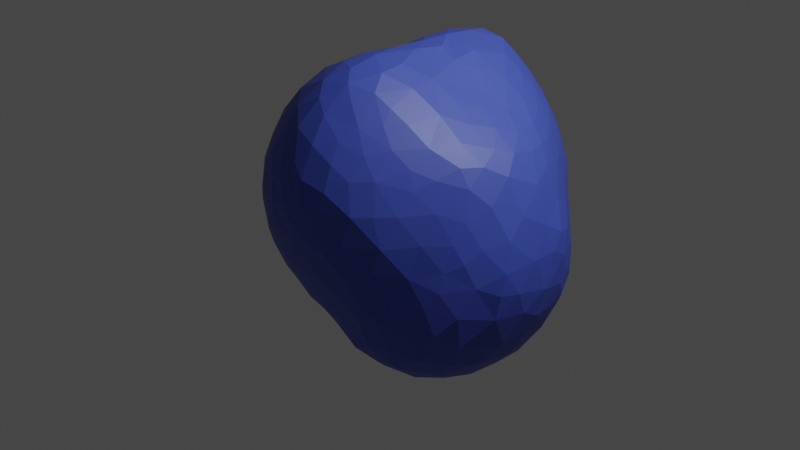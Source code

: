 # Source: scene_00.blend  (saved by Blender 2.93.21; exported with 4.5.12 LTS)
import bpy
from mathutils import Matrix  # noqa: F401  (used for matrix-valued properties, if any)

bpy.ops.wm.read_factory_settings(use_empty=True)
scene = bpy.context.scene
scene.name = 'Scene'

# ---- collections
col_collection = bpy.data.collections.new('Collection'); scene.collection.children.link(col_collection)

# ---- materials (node trees are filled in below, after node groups)
mat_my_material = bpy.data.materials.new('my_material')
mat_my_material.diffuse_color = (0.8, 0.4774, 0.007659, 1.0)

# ---- material node trees
mat_my_material.use_nodes = True; mat_my_material.node_tree.nodes.clear()
_N = mat_my_material.node_tree.nodes; _L = mat_my_material.node_tree.links
n0 = _N.new('ShaderNodeOutputMaterial'); n0.name = 'Material Output'; n0.location = (426, 299)
n1 = _N.new('ShaderNodeBsdfPrincipled'); n1.name = 'Principled BSDF'; n1.location = (50, 310)
n1.distribution = 'GGX'
n1.subsurface_method = 'BURLEY'
n1.inputs[3].default_value = 1.45
n1.inputs[27].default_value = (0.0, 0.0, 0.0, 1.0)
n1.inputs[28].default_value = 1.0
n2 = _N.new('ShaderNodeRGB'); n2.name = 'RGB'; n2.location = (-318, 225)
n2.outputs[0].default_value = (0.05435, 0.08897, 0.5, 1.0)
_L.new(n1.outputs[0], n0.inputs[0])
_L.new(n2.outputs[0], n1.inputs[0])
n0.is_active_output = True

# ---- world
world_world = bpy.data.worlds.new('World'); scene.world = world_world
world_world.use_nodes = True; world_world.node_tree.nodes.clear()
_N = world_world.node_tree.nodes; _L = world_world.node_tree.links
n0 = _N.new('ShaderNodeOutputWorld'); n0.name = 'World Output'; n0.location = (300, 300)
n1 = _N.new('ShaderNodeBackground'); n1.name = 'Background'; n1.location = (10, 300)
n1.inputs[0].default_value = (0.05088, 0.05088, 0.05088, 1.0)
_L.new(n1.outputs[0], n0.inputs[0])
n0.is_active_output = True
world_world.color = (0.05088, 0.05088, 0.05088)
world_world.use_sun_shadow = False
world_world.sun_shadow_jitter_overblur = 0.0

# ---- cameras
cam_camera = bpy.data.cameras.new('Camera')
cam_camera.clip_end = 100.0
cam_camera.ortho_scale = 7.314

# ---- lights
light_light = bpy.data.lights.new('Light', 'POINT')
light_light.transmission_factor = 0.0
light_light.energy = 1000.0
light_light.shadow_soft_size = 0.1
light_light.shadow_maximum_resolution = 0.006
light_light.use_absolute_resolution = True

# ---- meshes
me_icosphere = bpy.data.meshes.new('Icosphere')
me_icosphere.from_pydata([(1.186, -0.959, 0.995), (-0.1611, 1.499, 0.8847), (-0.153, 0.9481, -0.5918), (0.0559, 1.168, -0.4473), (0.4827, 1.458, 0.1661), (0.08035, -0.2344, -1.163), (0.9157, 1.301, -0.09793), (0.8223, 0.2062, -1.306), (-0.466, 0.7011, 1.533), (0.74, 1.495, 0.5203), (0.4179, 1.372, -0.07335), (0.02465, 0.7348, -0.902), (0.9307, 1.111, 1.205), (1.129, -0.7078, 1.307), (-0.2002, -1.469, 0.4107), (1.701, 0.5926, -0.1202), (0.7709, -0.8262, 1.605), (1.461, 0.2718, 1.111), (-0.8534, -0.392, 0.4539), (-0.1447, -1.419, 1.152), (0.1434, -1.57, 0.9393), (1.123, 1.076, 0.9446), (1.361, 0.9119, 0.5883), (0.9438, 1.363, 0.7284), (1.063, 0.04151, 1.463), (-0.06958, 1.472, 1.118), (1.376, -0.9976, -0.06616), (0.05466, 0.517, -1.049), (0.3156, 0.4269, -1.206), (0.2433, -1.202, -0.4521), (0.7334, 1.061, -0.8368), (1.023, -1.269, 0.7955), (-0.3649, 0.7256, -0.6332), (-0.04055, -1.327, -0.1151), (-0.7684, -0.7567, -0.154), (-0.7898, -0.8515, 0.02465), (1.039, -1.105, -0.6086), (0.7917, -1.337, 1.078), (-0.6567, -1.065, 0.00142), (1.458, 0.8636, 0.3209), (1.575, 0.7995, -0.2885), (-0.1448, 1.326, -0.07268), (-0.681, 0.4117, 1.281), (0.4037, -1.541, 1.036), (0.9846, 1.325, 0.1088), (1.631, 0.7052, 0.07179), (0.6358, -1.498, 0.355), (1.118, 0.2867, 1.417), (0.1212, -1.114, -0.5454), (0.4757, 1.147, -0.6111), (-0.608, -1.198, 0.3401), (-0.03195, 0.3881, -1.071), (-0.8418, 0.7035, 0.3326), (-0.2581, -1.256, -0.157), (-0.4235, 1.052, -0.3425), (-0.7678, 0.8474, 0.8964), (0.5642, -1.156, -0.6017), (0.4245, 1.236, -0.3857), (0.2519, -1.573, 0.5793), (1.769, -0.07961, 0.4527), (-0.5622, -0.5709, -0.5915), (0.6171, 1.35, -0.101), (-0.8881, 0.1637, 0.4201), (0.8705, -1.302, -0.1358), (-0.8204, -0.2367, 0.8154), (0.5282, -1.306, -0.2161), (-0.5037, -0.7547, 1.472), (0.9263, 1.253, -0.2956), (1.133, -0.8233, -0.923), (0.3089, -1.487, 0.2444), (-0.6601, 0.3171, -0.6553), (1.753, -0.3098, 0.4867), (0.1594, 0.1945, -1.204), (-0.4925, -1.266, 0.1535), (-0.8007, -0.9339, 0.4121), (1.349, 1.039, -0.255), (-0.7833, 0.3945, -0.4434), (0.2409, -1.179, 1.651), (1.656, -0.5928, -0.3678), (0.2386, 0.5017, -1.146), (0.9532, -0.9798, 1.313), (-0.7413, -0.64, 1.133), (-0.249, 0.6592, -0.763), (-0.01475, 1.505, 0.3877), (0.2178, 1.589, 0.7972), (0.3163, 0.2931, -1.239), (-0.4865, 1.14, -0.1408), (-0.6826, -1.075, 0.7418), (0.6211, -1.231, -0.4108), (0.331, 1.088, -0.6928), (-0.406, -1.076, 1.348), (0.5482, 1.549, 0.5588), (1.007, -1.238, -0.2608), (1.845, 0.1019, -0.09293), (-0.6327, 1.014, -0.1375), (-0.8496, -0.5948, 0.5689), (-0.8873, -0.4468, 0.2644), (-0.5383, 0.704, -0.5173), (-0.8055, -0.2776, -0.4999), (-0.6678, -0.7863, -0.3019), (-0.8379, -0.7576, 0.5311), (-0.002306, -1.372, 1.358), (0.3428, -0.3625, 1.912), (0.8082, -0.9463, 1.488), (0.2435, -0.4367, -1.183), (-0.558, -1.063, 1.132), (-0.31, -0.4429, -0.8715), (-0.8006, 0.6523, -0.1626), (-0.6865, 1.081, 0.4231), (-0.3569, -0.8895, 1.531), (-0.6246, 0.004016, 1.315), (-0.2786, 1.356, 1.113), (0.006184, 1.554, 0.6233), (-0.9001, 0.4513, -0.08728), (0.3018, 1.435, 0.08928), (1.412, -0.8332, -0.5955), (1.053, 0.5799, 1.435), (1.475, -0.8571, 0.2784), (0.8352, 0.8946, -0.9899), (1.768, 0.3818, 0.3765), (-0.2804, 0.04721, 1.642), (-0.6784, -1.014, 0.923), (-0.7873, 0.1235, 0.9027), (0.5854, 1.211, -0.4881), (-0.7061, -1.08, 0.1776), (1.272, 1.107, 0.152), (1.752, 0.3073, -0.3902), (1.459, -0.5401, 0.9744), (0.03313, -0.5151, -1.041), (1.423, 0.951, 0.1401), (0.4183, 1.578, 0.6874), (-0.3941, 1.322, 0.1969), (1.587, -0.7134, 0.3474), (1.345, 1.053, -0.005342), (1.583, -0.7831, -0.1688), (1.131, 0.8603, -0.9125), (1.407, 0.4627, 1.114), (1.029, -1.319, 0.2661), (0.6763, -0.3088, -1.294), (-0.7426, 1.013, 0.2648), (-0.01083, 0.8197, 1.807), (0.688, -1.343, -0.1076), (0.9513, -0.1845, 1.543), (-0.05695, 0.05762, 1.779), (0.9213, 0.7289, 1.501), (1.549, 0.6812, -0.5809), (0.6418, -1.487, 0.9645), (1.108, -1.262, 0.5133), (1.457, 0.02581, 1.157), (0.2773, 1.565, 0.9883), (-0.548, 1.104, 1.092), (-0.5546, -0.7388, -0.4605), (0.3533, 0.6333, -1.131), (1.819, 0.2284, 0.2445), (0.8142, -1.177, 1.273), (0.159, -1.023, -0.6904), (1.467, 0.6247, 0.851), (-0.05614, -1.517, 0.9908), (1.439, -0.9301, -0.3503), (1.641, -0.5077, -0.5467), (1.424, -0.7008, -0.7703), (0.8658, -0.8415, -1.02), (0.6011, 0.8663, -1.041), (0.2907, -1.515, 1.158), (-0.1222, -0.3888, -1.008), (0.3658, -0.6903, -1.1), (0.0005015, 1.027, -0.6077), (1.198, 0.9827, -0.7034), (1.831, -0.2464, -0.01308), (0.08224, -0.8717, -0.8106), (1.44, -0.07719, -1.009), (0.7723, -0.9864, -0.9155), (1.614, 0.1345, -0.7734), (1.219, 1.072, -0.5176), (0.7928, 1.15, -0.6548), (1.16, -0.5042, -1.123), (1.375, 0.4222, -1.001), (1.128, 0.7193, 1.301), (0.3354, -1.112, -0.642), (-0.3803, -0.8026, -0.5492), (0.4636, -1.533, 0.4119), (0.0836, -0.7547, 1.851), (1.263, -0.8068, -0.831), (1.669, -0.6457, 0.1208), (0.5283, -0.9041, -0.9779), (1.711, 0.2164, -0.5479), (0.6223, -1.386, 1.195), (1.812, -0.143, -0.2597), (1.783, 0.4029, -0.179), (-0.825, 0.7027, 0.6445), (1.113, -0.9177, 1.166), (-0.1781, -0.3159, 1.734), (1.788, -0.4445, 0.01836), (-0.2341, -0.1172, 1.67), (0.5948, -1.274, 1.371), (-0.4407, -1.303, 0.9189), (-0.37, 1.408, 0.5872), (0.364, 0.862, -0.9662), (0.4706, 1.528, 1.026), (-0.3652, -0.2764, 1.613), (1.262, 0.8782, -0.7537), (0.634, 1.477, 0.9944), (1.239, 1.015, 0.7676), (1.437, -0.342, 1.121), (-0.5992, -1.04, -0.165), (1.71, -0.009866, -0.6152), (-0.9208, -0.3204, -0.09064), (0.6175, 1.496, 0.3401), (-0.006272, -0.7114, -0.9003), (-0.5811, 1.208, 0.6868), (1.378, -0.1448, 1.217), (-0.6032, 0.1949, -0.7485), (-0.5382, 0.8927, -0.3783), (-0.8013, 0.6714, 0.9177), (-0.3618, -0.7069, 1.608), (1.24, 1.079, 0.609), (1.23, -0.4263, 1.311), (-0.2841, -1.346, 0.07114), (-0.04719, 1.338, 1.385), (0.9347, -1.328, 0.07152), (-0.1703, -1.178, -0.3314), (-0.079, 0.4548, 1.795), (0.7168, 1.288, -0.2556), (1.24, -0.003423, 1.341), (0.1178, -1.464, 0.1968), (1.761, 0.1534, 0.5163), (1.07, -0.2841, -1.239), (0.1695, -1.392, -0.01405), (1.752, -0.4652, -0.2323), (0.3896, -0.1597, 1.906), (0.2948, -0.5669, 1.92), (0.2829, 1.281, -0.2747), (-0.1879, 1.505, 0.6535), (0.8296, -0.03514, 1.625), (-0.6584, -1.132, 0.5542), (-0.09663, -1.394, 0.06626), (-0.2083, 1.137, 1.498), (0.1952, 1.148, -0.5512), (0.7793, -1.415, 0.1658), (-0.2699, -0.9535, -0.5217), (0.5849, 0.4131, 1.82), (-0.1568, 1.107, -0.459), (-0.8015, 0.907, 0.4204), (-0.8608, 0.3907, 0.3151), (-0.3148, 0.9202, -0.509), (-0.8934, 0.5822, 0.02381), (0.4638, 0.9328, 1.8), (-0.01471, -1.515, 0.423), (-0.7297, 0.7687, -0.2688), (-0.9444, 0.2782, -0.1664), (-0.03995, 1.273, -0.2337), (-0.7834, 0.4524, 1.031), (0.1998, 1.561, 0.5314), (-0.4837, 1.031, 1.296), (-0.6964, 0.551, -0.4749), (-0.8734, 0.2402, -0.4158), (-0.5267, 1.215, 0.9234), (0.5856, 1.028, 1.633), (1.702, 0.5459, 0.3304), (-0.1096, 1.425, 0.177), (0.4045, -0.9877, 1.78), (-0.6577, -0.7203, 1.278), (-0.3466, 1.408, 0.8133), (-0.7756, -0.6327, -0.2812), (0.7462, 1.084, 1.439), (-0.8757, -0.3432, -0.3366), (-0.9338, 0.3055, 0.0963), (1.347, -0.5471, 1.144), (-0.9037, -0.1954, -0.3809), (-0.8967, -0.1287, 0.4021), (-0.8463, 0.4179, 0.5094), (-0.6963, -0.5509, -0.4749), (-0.3186, 1.192, -0.239), (0.5217, -1.056, 1.661), (0.02717, 1.198, 1.595), (0.7931, -1.254, -0.3459), (-0.2425, -1.44, 0.9569), (0.448, -1.202, -0.4787), (0.8094, -1.144, -0.6603), (-0.8492, -0.2421, 0.6351), (-0.347, -1.138, -0.278), (1.263, -0.6677, -0.9744), (-0.7845, -0.8948, 0.7006), (-0.0004213, -1.013, -0.6323), (0.5482, -1.554, 0.5896), (0.5534, -1.094, -0.798), (0.2878, -0.8585, 1.856), (1.599, -0.09469, -0.8312), (1.62, 0.3634, -0.709), (1.263, -0.9459, -0.6876), (-0.8618, -0.6186, 0.3728), (0.9266, 1.197, -0.5035), (0.1776, 1.302, 1.525), (-0.5127, -1.203, -0.01926), (-0.7374, 0.7856, 1.068), (1.469, 0.2033, -0.982), (1.367, 0.6908, -0.8727), (1.326, -0.3069, -1.088), (0.04241, -0.4634, 1.864), (0.178, 1.495, 0.2824), (1.714, -0.1102, 0.6672), (-0.8978, -0.57, 0.0791), (-0.8752, -0.5107, -0.09017), (-0.3454, -1.374, 0.2576), (0.4663, 1.039, -0.845), (-0.8324, -0.5745, 0.767), (0.1945, 0.7712, -0.9894), (0.1433, 0.9604, -0.7796), (0.1239, 0.37, -1.162), (-0.5403, -1.248, 0.764), (1.122, 0.5895, -1.112), (-0.8499, 0.4956, -0.2472), (-0.9652, -0.07226, 0.197), (0.8095, 1.398, 0.1318), (-0.14, 0.5998, -0.9043), (-0.1525, 0.802, -0.7309), (-0.8194, -0.00188, 0.724), (0.1299, 1.385, -0.02231), (-0.7688, 0.8324, -0.08631), (-0.9347, -0.288, 0.1567), (-0.3948, 0.4716, -0.8122), (-0.7719, 0.9152, 0.6995), (-0.5654, 0.4622, -0.687), (-0.8418, 0.2018, 0.6054), (-0.6399, 1.112, 0.1034), (-0.7217, 0.3802, -0.5756), (-0.8171, 0.3069, 0.7589), (-0.4509, 0.2174, -0.8728), (-0.7554, 0.1723, -0.6243), (-0.811, 0.8532, 0.1229), (-0.4802, 1.293, 0.3657), (0.1239, 1.49, 1.181), (-0.5956, -0.04879, -0.7964), (0.3516, 1.497, 1.179), (0.0002274, 1.546, 0.9411), (0.9592, -0.6968, -1.124), (0.6308, -0.7807, -1.115), (-0.6863, -0.2899, -0.6595), (0.2958, -0.959, -0.8699), (0.4075, -1.581, 0.8154), (0.1596, -0.7369, -0.9964), (0.1949, 0.019, -1.246), (-0.4476, -0.3034, -0.8521), (-0.5653, -0.4622, -0.687), (0.487, -0.1768, -1.318), (0.8621, -0.4389, -1.26), (0.7738, -0.02805, -1.336), (1.352, -0.8316, 0.8023), (-0.4293, -0.5905, -0.7076), (0.5088, 0.2161, -1.316), (1.004, 0.1146, -1.286), (0.8621, 0.4389, -1.26), (-0.1723, -0.5824, -0.891), (0.3061, 0.322, 1.928), (1.127, 1.246, 0.2763), (0.179, -1.378, 1.417), (1.274, -0.7659, 1.069), (-0.6993, -0.8633, 1.096), (1.322, 0.2157, 1.264), (-0.3044, -0.4757, 1.68), (1.472, 0.7126, 0.6795), (1.649, -0.5582, 0.4629), (1.558, -0.1546, 1.011), (-0.8738, 0.003327, 0.5086), (1.791, 0.07218, -0.386), (0.2712, 0.859, 1.868), (1.334, 0.6429, 1.084), (1.515, -0.6364, 0.7087), (-0.8186, -0.4159, 0.8936), (0.324, 0.6202, 1.909), (0.8902, 0.5281, 1.583), (1.826, -0.04819, 0.2415), (-0.7485, -0.1558, 1.047), (-0.6515, -0.5153, 1.347), (0.1903, -1.587, 0.7381), (1.796, 0.4128, 0.1256), (0.2242, 1.415, 1.368), (-0.7129, 0.1686, 1.151), (0.2272, -0.23, 1.912), (-0.2399, 1.288, 1.281), (1.264, -1.089, 0.2302), (0.006932, -1.238, 1.537), (0.6715, 1.52, 0.7417), (0.1288, -1.037, 1.752), (1.484, 0.921, -0.06714), (0.6737, 0.741, 1.725), (-0.6829, 1.002, 0.9382), (-0.4149, -0.08093, 1.559), (0.381, -1.246, 1.551), (1.394, 0.8961, -0.595), (0.3678, 1.545, 0.4443), (-0.2147, -1.23, 1.381), (0.6479, 1.357, 1.21), (-0.4274, 0.8769, 1.507), (1.553, 0.7053, 0.4396), (0.7114, -0.2493, 1.721), (1.108, 1.201, -0.2913), (0.8431, 1.359, 0.9547), (-0.6064, -0.1986, 1.368), (-0.2098, -1.025, 1.591), (-0.5661, -0.9167, 1.294), (0.07461, 0.2505, 1.87), (0.6125, 0.1135, 1.789), (1.11, 1.237, 0.6246), (0.8093, -1.47, 0.5005), (-0.4546, 0.2429, 1.551), (-0.7319, -0.4101, 1.19), (0.7916, 0.8251, 1.583), (0.9212, -0.7716, 1.485), (-0.8307, 0.5232, 0.7534), (1.63, 0.4709, 0.6299), (1.143, 1.209, -0.001599), (1.317, 0.841, 0.8775), (-0.6768, 0.6821, 1.258), (0.8699, 1.431, 0.392), (0.7449, -0.5301, 1.703), (0.9939, -0.4431, 1.503), (0.3766, 1.198, 1.607), (0.9329, 0.1983, 1.552), (1.467, -0.9027, 0.09089), (-0.2177, 1.462, 0.4199), (0.2236, 1.101, 1.724), (0.05879, 0.6082, 1.868), (0.5013, 1.296, 1.424), (1.14, 0.8882, 1.153), (1.162, -1.115, 0.7969), (-0.3627, 1.285, 0.02205), (0.6205, -0.8727, 1.717), (0.2559, 0.08147, 1.91), (1.493, -0.7654, 0.5244), (-0.04942, -0.1536, 1.786), (-0.6423, 0.9157, 1.164), (0.4223, -1.434, 0.08679), (1.561, -0.7204, -0.5034), (-0.572, 0.8046, 1.366), (1.237, -1.101, -0.3298), (1.004, -0.9789, -0.8717), (0.4016, 1.576, 0.8695), (0.1967, -1.532, 0.4), (-0.4211, 1.177, 1.201), (0.3109, -1.308, -0.2135), (-0.01787, -1.556, 0.7005), (1.795, -0.3963, 0.2249), (0.5237, -0.6989, 1.835), (-0.9819, -0.1364, -0.09894), (-0.9672, 2.925e-07, -0.2539), (1.321, -0.9824, 0.5316), (1.137, -0.2221, 1.406), (0.9605, -1.181, 1.079), (-0.5308, -0.4472, 1.504), (-0.3424, -1.267, 1.176), (-0.9497, 0.1285, 0.2452), (-0.9908, 0.07918, -0.0665), (-0.5975, 0.241, 1.392), (1.633, 0.1632, 0.8659), (1.698, -0.2845, -0.5848), (1.3, 1.052, 0.3526), (-0.9312, -0.07009, -0.3577), (-0.1575, -0.7771, 1.738), (-0.4867, 0.5122, 1.545), (-0.4478, -1.349, 0.5211), (1.09, -1.225, -0.01844), (1.596, -0.3996, 0.8114), (0.4473, 0.1261, 1.887), (-0.546, -0.9548, -0.3238), (0.9832, 1.055, -0.797), (-0.8473, -0.8205, 0.205), (-0.9566, -0.1476, -0.2511), (-0.04493, 1.001, 1.718), (-0.7942, -0.687, 0.962), (-0.9312, 0.07009, -0.3577), (-0.9566, 0.1476, -0.2511), (0.9347, 0.91, 1.391), (0.8786, -1.403, 0.7912), (0.6796, -1.116, 1.472), (0.7558, 0.3175, 1.691), (-0.8716, 0.1134, -0.477), (-0.1492, 0.1981, -1.062), (-0.1878, 0.4062, -0.9798), (-0.8716, -0.1134, -0.477), (1.539, -0.4378, -0.8133), (0.5172, -0.456, 1.861), (-0.1799, 8.149e-10, -1.064), (0.4078, -1.411, 1.321), (-0.4008, -0.09848, -0.9271), (-0.2168, 0.2985, 1.713), (1.69, 0.546, -0.3863), (-0.7654, -0.092, -0.6317), (-0.8347, -3.176e-07, -0.5507), (0.8024, 0.7228, -1.144), (0.5073, 0.4839, -1.25), (-0.2627, 0.9383, 1.613), (0.01573, -1.249, -0.2925), (1.265, 0.4936, 1.26), (-0.02083, -1.16, -0.454), (-0.2945, -1.454, 0.7175), (1.195, 0.2543, -1.185), (0.1018, -1.511, 1.14), (1.252, -0.05787, -1.174), (0.5073, -0.4839, -1.25), (-0.1744, -0.7947, -0.7242), (-0.255, 0.6971, 1.702), (0.589, -1.545, 0.7899), (1.513, 0.4374, 0.9561), (-0.8944, -8.32e-07, -0.4472)], [], [(8, 459, 501), (65, 88, 275), (302, 206, 265), (300, 59, 225), (238, 219, 137), (1, 262, 111), (14, 495, 460), (37, 473, 448), (111, 262, 256), (103, 474, 80), (369, 422, 353), (94, 86, 54), (111, 150, 439), (41, 317, 250), (191, 430, 199), (193, 387, 199), (6, 67, 222), (441, 374, 157), (27, 308, 51), (83, 259, 420), (37, 146, 473), (70, 328, 325), (3, 250, 231), (62, 323, 243), (20, 497, 157), (294, 55, 213), (78, 433, 159), (110, 377, 372), (57, 49, 237), (44, 313, 414), (331, 149, 334), (43, 483, 163), (31, 425, 448), (120, 485, 405), (316, 326, 323), (194, 483, 186), (474, 194, 154), (253, 434, 393), (3, 231, 237), (441, 58, 374), (106, 352, 348), (461, 219, 63), (218, 331, 25), (90, 450, 391), (50, 73, 303), (14, 441, 495), (131, 330, 420), (20, 374, 43), (403, 215, 456), (11, 315, 307), (253, 393, 236), (497, 101, 19), (27, 51, 478), (235, 303, 217), (186, 37, 154), (437, 198, 382), (81, 368, 469), (27, 314, 11), (23, 382, 397), (4, 10, 114), (219, 461, 137), (255, 470, 471), (23, 397, 21), (9, 382, 23), (67, 291, 222), (376, 331, 218), (110, 453, 377), (130, 382, 91), (63, 92, 461), (57, 222, 123), (66, 449, 373), (50, 303, 460), (441, 438, 58), (149, 333, 437), (131, 420, 259), (73, 124, 293), (56, 275, 88), (50, 74, 124), (218, 379, 236), (308, 79, 28), (432, 69, 224), (483, 355, 163), (459, 8, 434), (41, 250, 272), (359, 199, 449), (217, 73, 293), (452, 312, 451), (182, 289, 68), (109, 66, 90), (149, 84, 334), (330, 196, 420), (413, 434, 431), (46, 180, 432), (214, 359, 449), (189, 52, 270), (253, 379, 439), (48, 283, 155), (408, 16, 103), (452, 249, 471), (122, 372, 377), (113, 245, 311), (81, 373, 406), (339, 43, 374), (217, 303, 73), (2, 315, 244), (107, 318, 248), (31, 473, 147), (102, 229, 378), (242, 139, 329), (220, 239, 494), (194, 474, 388), (227, 440, 432), (115, 433, 158), (438, 247, 224), (497, 163, 355), (77, 383, 381), (478, 51, 477), (371, 59, 71), (95, 305, 18), (437, 382, 130), (219, 238, 63), (97, 32, 322), (97, 254, 248), (124, 38, 293), (112, 84, 252), (120, 405, 387), (212, 97, 248), (422, 221, 401), (218, 25, 379), (49, 123, 174), (9, 23, 414), (82, 32, 315), (57, 61, 222), (419, 117, 380), (23, 403, 414), (11, 314, 315), (59, 371, 225), (52, 243, 270), (155, 169, 338), (161, 335, 436), (430, 193, 199), (69, 432, 180), (131, 259, 426), (83, 252, 299), (207, 390, 91), (427, 16, 415), (157, 497, 19), (66, 400, 90), (84, 149, 437), (95, 290, 100), (441, 157, 276), (200, 389, 296), (66, 373, 261), (316, 122, 326), (58, 284, 339), (194, 388, 483), (81, 406, 368), (46, 404, 284), (115, 289, 160), (43, 339, 146), (16, 408, 415), (79, 152, 28), (194, 186, 154), (107, 311, 245), (453, 110, 387), (321, 189, 213), (150, 253, 439), (413, 431, 294), (22, 215, 202), (3, 241, 250), (97, 244, 32), (3, 237, 166), (200, 135, 167), (438, 69, 180), (15, 40, 45), (89, 304, 307), (150, 256, 386), (110, 372, 398), (252, 130, 390), (227, 432, 224), (77, 388, 260), (37, 186, 146), (61, 313, 6), (44, 354, 411), (69, 438, 224), (196, 330, 209), (318, 107, 245), (83, 112, 252), (241, 3, 166), (49, 304, 89), (65, 275, 141), (143, 430, 428), (66, 261, 400), (90, 400, 105), (374, 20, 157), (245, 113, 266), (76, 255, 311), (490, 28, 152), (220, 494, 492), (14, 460, 303), (127, 367, 462), (142, 233, 395), (425, 31, 147), (214, 449, 66), (64, 368, 372), (289, 182, 160), (42, 377, 453), (483, 388, 355), (255, 476, 470), (452, 445, 444), (452, 444, 312), (28, 490, 85), (197, 304, 162), (430, 191, 298), (199, 387, 449), (91, 9, 207), (108, 242, 321), (98, 487, 337), (444, 206, 319), (230, 102, 378), (81, 469, 357), (46, 238, 404), (452, 471, 445), (111, 439, 379), (206, 444, 265), (316, 64, 372), (56, 285, 278), (387, 193, 120), (63, 238, 141), (77, 355, 388), (198, 437, 333), (207, 313, 4), (212, 248, 318), (280, 220, 53), (64, 316, 279), (229, 102, 481), (217, 53, 235), (120, 143, 485), (85, 349, 341), (235, 224, 247), (112, 420, 232), (206, 302, 319), (113, 249, 266), (72, 308, 85), (55, 294, 386), (235, 14, 303), (473, 31, 448), (58, 438, 180), (397, 201, 392), (29, 48, 155), (363, 451, 269), (72, 341, 477), (2, 241, 166), (333, 423, 392), (485, 221, 501), (1, 111, 25), (66, 109, 214), (27, 11, 306), (474, 103, 427), (238, 46, 432), (55, 321, 213), (419, 380, 26), (1, 25, 334), (179, 500, 239), (57, 10, 61), (306, 197, 152), (70, 322, 211), (235, 33, 227), (235, 247, 14), (15, 188, 486), (437, 130, 84), (42, 453, 459), (102, 230, 481), (251, 409, 326), (56, 88, 277), (81, 261, 373), (189, 270, 409), (383, 77, 260), (249, 113, 311), (171, 161, 436), (201, 198, 392), (114, 10, 317), (403, 23, 21), (37, 448, 154), (201, 397, 382), (331, 333, 149), (254, 97, 322), (19, 101, 391), (441, 247, 438), (59, 300, 71), (98, 265, 268), (49, 174, 304), (291, 67, 396), (252, 84, 130), (330, 131, 324), (61, 4, 313), (212, 54, 244), (189, 242, 52), (110, 398, 387), (122, 316, 372), (312, 444, 319), (349, 85, 490), (195, 105, 121), (54, 272, 241), (209, 108, 321), (189, 409, 213), (259, 83, 299), (82, 314, 320), (212, 318, 94), (444, 467, 265), (195, 450, 105), (363, 323, 62), (27, 478, 314), (52, 329, 245), (16, 427, 103), (46, 284, 180), (67, 6, 396), (376, 333, 331), (368, 64, 279), (328, 70, 211), (44, 414, 354), (322, 70, 325), (52, 245, 243), (150, 431, 253), (221, 422, 501), (11, 307, 306), (189, 321, 242), (112, 334, 84), (193, 430, 120), (253, 236, 379), (77, 381, 355), (441, 276, 495), (235, 227, 224), (122, 377, 251), (35, 34, 204), (363, 62, 451), (214, 458, 359), (43, 146, 186), (78, 228, 134), (86, 94, 324), (61, 10, 4), (249, 452, 266), (401, 143, 428), (314, 82, 315), (83, 420, 112), (48, 29, 494), (251, 326, 122), (376, 218, 292), (316, 323, 363), (211, 327, 332), (50, 460, 234), (195, 121, 309), (86, 272, 54), (329, 52, 242), (32, 82, 320), (179, 348, 500), (228, 78, 159), (218, 274, 292), (111, 256, 150), (255, 471, 249), (127, 347, 367), (327, 211, 322), (90, 105, 450), (9, 414, 207), (157, 19, 276), (369, 365, 422), (413, 42, 459), (218, 236, 274), (408, 103, 80), (76, 254, 325), (14, 247, 441), (215, 403, 202), (41, 426, 259), (65, 277, 88), (51, 308, 477), (97, 212, 244), (43, 186, 483), (58, 180, 284), (146, 339, 502), (4, 114, 299), (57, 231, 10), (305, 95, 100), (308, 28, 85), (252, 390, 299), (15, 486, 40), (86, 426, 272), (207, 414, 313), (339, 284, 502), (188, 15, 375), (41, 259, 317), (56, 278, 275), (436, 68, 289), (197, 162, 152), (90, 391, 399), (308, 72, 477), (68, 436, 335), (333, 392, 198), (312, 319, 269), (109, 399, 214), (281, 182, 68), (299, 114, 317), (27, 152, 79), (15, 45, 375), (399, 109, 90), (142, 416, 447), (215, 22, 456), (127, 267, 356), (495, 195, 309), (458, 214, 399), (86, 324, 426), (142, 395, 416), (161, 171, 336), (65, 440, 277), (8, 393, 434), (19, 391, 450), (220, 492, 53), (195, 495, 276), (433, 115, 160), (33, 235, 53), (57, 123, 49), (197, 307, 304), (4, 299, 390), (50, 234, 74), (127, 356, 347), (195, 276, 450), (197, 306, 307), (111, 379, 25), (87, 282, 234), (35, 466, 301), (433, 78, 134), (179, 151, 348), (163, 497, 43), (61, 6, 222), (289, 115, 158), (281, 68, 335), (497, 20, 43), (261, 81, 357), (497, 355, 101), (341, 72, 85), (135, 200, 296), (393, 8, 501), (335, 161, 336), (389, 200, 167), (312, 269, 451), (251, 377, 42), (27, 79, 308), (231, 57, 237), (255, 76, 325), (33, 492, 227), (204, 38, 35), (58, 339, 374), (254, 76, 311), (237, 89, 307), (359, 191, 199), (328, 211, 332), (191, 359, 298), (241, 2, 244), (311, 107, 248), (143, 401, 485), (179, 239, 464), (42, 413, 251), (112, 1, 334), (217, 293, 53), (196, 232, 420), (139, 324, 329), (198, 201, 382), (333, 376, 423), (38, 204, 293), (390, 207, 4), (73, 50, 124), (212, 94, 54), (451, 62, 243), (196, 209, 262), (150, 386, 431), (182, 281, 160), (112, 232, 1), (27, 306, 152), (143, 120, 430), (221, 485, 401), (331, 334, 25), (38, 124, 35), (280, 53, 293), (9, 91, 382), (321, 55, 386), (492, 33, 53), (131, 426, 324), (220, 280, 239), (315, 2, 166), (108, 209, 330), (118, 30, 465), (307, 166, 237), (118, 489, 162), (185, 364, 205), (19, 450, 276), (440, 65, 432), (426, 41, 272), (60, 271, 343), (128, 104, 340), (106, 342, 164), (108, 139, 242), (54, 241, 244), (184, 338, 165), (100, 282, 305), (290, 96, 301), (87, 309, 121), (319, 96, 18), (167, 465, 173), (98, 479, 487), (196, 262, 232), (108, 324, 139), (35, 124, 466), (159, 455, 228), (99, 263, 151), (346, 7, 350), (63, 141, 275), (172, 288, 205), (336, 184, 165), (98, 268, 479), (108, 330, 324), (56, 277, 178), (208, 340, 169), (99, 464, 34), (208, 352, 128), (155, 178, 29), (105, 400, 357), (105, 357, 121), (155, 338, 178), (60, 348, 151), (285, 56, 178), (96, 290, 18), (465, 30, 174), (92, 63, 275), (49, 89, 237), (364, 185, 126), (104, 164, 5), (255, 325, 328), (100, 290, 74), (208, 500, 352), (174, 123, 291), (29, 492, 494), (171, 436, 278), (490, 152, 162), (36, 289, 435), (155, 283, 169), (170, 498, 295), (164, 484, 482), (169, 340, 338), (176, 296, 288), (172, 287, 295), (293, 204, 280), (290, 95, 18), (289, 36, 436), (337, 487, 332), (170, 287, 297), (29, 277, 440), (287, 170, 295), (169, 283, 500), (455, 159, 480), (208, 169, 500), (36, 92, 275), (287, 172, 205), (30, 304, 174), (282, 100, 74), (96, 319, 301), (162, 489, 490), (124, 74, 466), (104, 5, 344), (309, 87, 234), (166, 307, 315), (348, 60, 343), (332, 484, 342), (118, 135, 489), (324, 94, 318), (98, 337, 271), (36, 278, 436), (337, 343, 271), (162, 304, 30), (389, 167, 173), (265, 98, 271), (44, 411, 6), (7, 351, 350), (352, 106, 164), (344, 138, 499), (184, 336, 171), (283, 48, 494), (332, 327, 484), (159, 433, 480), (164, 342, 484), (285, 171, 278), (271, 60, 151), (30, 118, 162), (492, 29, 440), (7, 346, 349), (263, 99, 34), (340, 208, 128), (345, 138, 346), (173, 465, 291), (342, 106, 348), (184, 171, 285), (204, 464, 280), (204, 34, 464), (65, 141, 432), (164, 482, 5), (255, 328, 476), (282, 87, 121), (464, 99, 151), (185, 288, 126), (138, 345, 499), (173, 291, 396), (173, 396, 75), (118, 465, 135), (351, 7, 349), (34, 35, 301), (151, 179, 464), (465, 167, 135), (138, 344, 346), (144, 472, 407), (116, 177, 144), (116, 493, 177), (45, 258, 375), (148, 358, 223), (140, 468, 501), (490, 489, 351), (203, 216, 267), (187, 455, 364), (145, 389, 40), (80, 190, 13), (498, 170, 297), (5, 341, 344), (6, 411, 396), (129, 456, 39), (203, 462, 362), (225, 119, 410), (184, 285, 338), (165, 499, 336), (177, 424, 472), (147, 380, 446), (165, 104, 499), (140, 422, 365), (499, 104, 344), (26, 461, 435), (156, 410, 360), (250, 317, 231), (394, 39, 22), (370, 116, 144), (411, 133, 75), (250, 241, 272), (216, 13, 267), (225, 153, 119), (205, 364, 455), (190, 448, 0), (22, 360, 394), (297, 175, 226), (327, 482, 484), (183, 442, 361), (137, 147, 404), (39, 456, 22), (75, 384, 40), (12, 392, 264), (125, 354, 456), (45, 40, 384), (239, 500, 283), (358, 47, 223), (418, 24, 47), (125, 411, 354), (92, 435, 461), (75, 40, 389), (156, 360, 412), (147, 446, 425), (158, 433, 134), (128, 352, 164), (210, 223, 447), (419, 26, 134), (429, 132, 361), (328, 488, 476), (132, 429, 117), (188, 375, 93), (287, 480, 297), (145, 288, 296), (233, 142, 24), (442, 192, 168), (36, 435, 92), (71, 462, 361), (145, 486, 288), (327, 477, 482), (158, 134, 26), (136, 503, 366), (288, 185, 205), (366, 156, 412), (187, 228, 455), (486, 145, 40), (129, 384, 133), (125, 456, 129), (117, 446, 380), (156, 366, 503), (47, 370, 418), (313, 44, 6), (192, 442, 183), (158, 435, 289), (335, 175, 281), (192, 228, 168), (133, 384, 75), (24, 447, 223), (24, 223, 47), (135, 310, 489), (503, 136, 17), (190, 80, 448), (486, 126, 288), (225, 410, 454), (190, 0, 356), (183, 134, 228), (17, 148, 454), (183, 419, 134), (176, 295, 496), (135, 296, 310), (45, 39, 394), (137, 404, 238), (156, 503, 410), (168, 371, 442), (153, 93, 375), (154, 448, 80), (104, 128, 164), (45, 394, 258), (71, 361, 442), (176, 496, 310), (468, 140, 365), (187, 168, 228), (472, 12, 264), (188, 93, 364), (153, 225, 371), (129, 45, 384), (210, 203, 362), (119, 375, 258), (187, 364, 93), (487, 479, 488), (210, 362, 148), (132, 183, 361), (288, 172, 295), (127, 462, 203), (176, 310, 296), (45, 129, 39), (411, 125, 133), (223, 210, 148), (389, 173, 75), (482, 341, 5), (422, 140, 501), (158, 26, 435), (160, 480, 433), (21, 424, 412), (482, 477, 341), (21, 412, 202), (480, 160, 281), (146, 502, 473), (148, 362, 454), (71, 442, 371), (404, 147, 473), (183, 117, 419), (147, 137, 380), (190, 356, 13), (17, 358, 148), (493, 136, 366), (228, 192, 183), (222, 291, 123), (29, 178, 277), (21, 202, 403), (267, 127, 203), (499, 345, 336), (24, 418, 233), (216, 447, 416), (340, 165, 338), (177, 493, 366), (165, 340, 104), (364, 126, 188), (183, 132, 117), (177, 472, 144), (145, 296, 389), (47, 358, 493), (75, 396, 411), (126, 486, 188), (216, 416, 13), (26, 380, 461), (22, 412, 360), (153, 371, 93), (295, 176, 288), (168, 187, 93), (36, 275, 278), (337, 332, 342), (153, 375, 119), (142, 447, 24), (342, 348, 343), (410, 119, 258), (178, 338, 285), (328, 487, 488), (328, 332, 487), (136, 493, 17), (71, 300, 462), (337, 342, 343), (125, 129, 133), (465, 174, 291), (327, 478, 477), (17, 454, 503), (210, 447, 216), (225, 454, 300), (322, 320, 327), (358, 17, 493), (478, 320, 314), (210, 216, 203), (175, 335, 226), (93, 371, 168), (137, 461, 380), (287, 205, 455), (141, 238, 432), (47, 493, 116), (175, 297, 281), (47, 116, 370), (327, 320, 478), (294, 213, 251), (317, 259, 299), (0, 425, 347), (496, 350, 351), (351, 349, 490), (350, 496, 498), (226, 345, 346), (350, 498, 226), (13, 408, 80), (12, 424, 21), (346, 344, 349), (350, 226, 346), (181, 286, 230), (117, 429, 446), (264, 423, 257), (130, 91, 390), (345, 335, 336), (424, 177, 366), (209, 386, 256), (181, 458, 383), (498, 297, 226), (425, 0, 448), (264, 392, 423), (181, 230, 298), (317, 10, 231), (121, 469, 282), (474, 154, 80), (202, 412, 22), (101, 355, 381), (262, 1, 232), (391, 101, 381), (74, 234, 282), (213, 409, 251), (209, 321, 386), (209, 256, 262), (181, 298, 458), (356, 0, 347), (12, 21, 397), (286, 181, 383), (18, 269, 319), (34, 302, 263), (151, 263, 271), (406, 372, 368), (320, 322, 32), (376, 417, 423), (370, 144, 407), (481, 415, 395), (472, 264, 407), (246, 257, 417), (421, 292, 274), (391, 381, 399), (309, 234, 460), (318, 245, 329), (273, 388, 474), (488, 504, 476), (292, 421, 417), (480, 281, 297), (488, 479, 504), (457, 467, 445), (305, 282, 469), (446, 429, 347), (445, 467, 444), (265, 263, 302), (18, 279, 269), (318, 329, 324), (378, 229, 428), (294, 431, 386), (254, 322, 325), (354, 414, 403), (349, 344, 341), (398, 449, 387), (310, 351, 489), (323, 270, 243), (466, 74, 290), (12, 472, 424), (13, 356, 267), (475, 370, 240), (378, 298, 230), (284, 404, 502), (12, 397, 392), (410, 503, 454), (335, 345, 226), (266, 452, 451), (496, 351, 310), (240, 369, 353), (405, 459, 453), (274, 468, 421), (32, 244, 315), (402, 233, 418), (279, 316, 363), (265, 271, 263), (34, 301, 302), (298, 359, 458), (434, 253, 431), (295, 498, 496), (270, 323, 326), (264, 257, 407), (368, 305, 469), (476, 504, 470), (245, 266, 243), (121, 357, 469), (249, 311, 255), (368, 279, 305), (352, 500, 348), (292, 417, 376), (425, 446, 347), (319, 302, 301), (251, 413, 294), (463, 428, 229), (457, 268, 467), (388, 273, 260), (372, 406, 398), (257, 423, 417), (491, 393, 501), (470, 457, 445), (468, 274, 236), (427, 273, 474), (451, 243, 266), (273, 427, 260), (429, 361, 367), (270, 326, 409), (456, 354, 403), (462, 367, 361), (13, 416, 408), (492, 440, 227), (279, 18, 305), (248, 254, 311), (463, 402, 353), (269, 279, 363), (457, 479, 268), (309, 460, 495), (290, 301, 466), (283, 494, 239), (467, 268, 265), (378, 430, 298), (239, 280, 464), (287, 455, 480), (491, 468, 236), (443, 481, 230), (459, 405, 485), (407, 385, 370), (429, 367, 347), (385, 407, 257), (443, 427, 415), (370, 475, 418), (240, 385, 369), (468, 491, 501), (387, 405, 453), (481, 443, 415), (286, 383, 260), (470, 445, 471), (443, 260, 427), (402, 463, 229), (415, 416, 395), (240, 370, 385), (401, 353, 422), (401, 428, 353), (417, 421, 246), (258, 394, 410), (406, 373, 398), (402, 395, 233), (481, 395, 229), (473, 502, 404), (421, 365, 246), (393, 491, 236), (385, 246, 369), (443, 230, 286), (475, 402, 418), (485, 501, 459), (416, 415, 408), (443, 286, 260), (365, 421, 468), (402, 240, 353), (360, 410, 394), (399, 383, 458), (257, 246, 385), (434, 413, 459), (398, 373, 449), (463, 353, 428), (365, 369, 246), (261, 357, 400), (402, 475, 240), (366, 412, 424), (462, 300, 362), (430, 378, 428), (381, 383, 399), (402, 229, 395), (504, 457, 470), (362, 300, 454), (504, 479, 457)])
_uv = me_icosphere.uv_layers.new(name='UVMap')
_uv.uv.foreach_set('vector', [0.0, 0.0, 0.0, 0.0, 0.0, 0.0, 0.0, 0.0, 0.0, 0.0, 0.0, 0.0, 0.0, 0.0, 0.0, 0.0, 0.0, 0.0, 0.0, 0.0, 0.0, 0.0, 0.0, 0.0, 0.0, 0.0, 0.0, 0.0, 0.0, 0.0, 0.0, 0.0, 0.0, 0.0, 0.0, 0.0, 0.0, 0.0, 0.0, 0.0, 0.0, 0.0, 0.0, 0.0, 0.0, 0.0, 0.0, 0.0, 0.0, 0.0, 0.0, 0.0, 0.0, 0.0, 0.0, 0.0, 0.0, 0.0, 0.0, 0.0, 0.0, 0.0, 0.0, 0.0, 0.0, 0.0, 0.0, 0.0, 0.0, 0.0, 0.0, 0.0, 0.0, 0.0, 0.0, 0.0, 0.0, 0.0, 0.0, 0.0, 0.0, 0.0, 0.0, 0.0, 0.0, 0.0, 0.0, 0.0, 0.0, 0.0, 0.0, 0.0, 0.0, 0.0, 0.0, 0.0, 0.0, 0.0, 0.0, 0.0, 0.0, 0.0, 0.0, 0.0, 0.0, 0.0, 0.0, 0.0, 0.0, 0.0, 0.0, 0.0, 0.0, 0.0, 0.0, 0.0, 0.0, 0.0, 0.0, 0.0, 0.0, 0.0, 0.0, 0.0, 0.0, 0.0, 0.0, 0.0, 0.0, 0.0, 0.0, 0.0, 0.0, 0.0, 0.0, 0.0, 0.0, 0.0, 0.0, 0.0, 0.0, 0.0, 0.0, 0.0, 0.0, 0.0, 0.0, 0.0, 0.0, 0.0, 0.0, 0.0, 0.0, 0.0, 0.0, 0.0, 0.0, 0.0, 0.0, 0.0, 0.0, 0.0, 0.0, 0.0, 0.0, 0.0, 0.0, 0.0, 0.0, 0.0, 0.0, 0.0, 0.0, 0.0, 0.0, 0.0, 0.0, 0.0, 0.0, 0.0, 0.0, 0.0, 0.0, 0.0, 0.0, 0.0, 0.0, 0.0, 0.0, 0.0, 0.0, 0.0, 0.0, 0.0, 0.0, 0.0, 0.0, 0.0, 0.0, 0.0, 0.0, 0.0, 0.0, 0.0, 0.0, 0.0, 0.0, 0.0, 0.0, 0.0, 0.0, 0.0, 0.0, 0.0, 0.0, 0.0, 0.0, 0.0, 0.0, 0.0, 0.0, 0.0, 0.0, 0.0, 0.0, 0.0, 0.0, 0.0, 0.0, 0.0, 0.0, 0.0, 0.0, 0.0, 0.0, 0.0, 0.0, 0.0, 0.0, 0.0, 0.0, 0.0, 0.0, 0.0, 0.0, 0.0, 0.0, 0.0, 0.0, 0.0, 0.0, 0.0, 0.0, 0.0, 0.0, 0.0, 0.0, 0.0, 0.0, 0.0, 0.0, 0.0, 0.0, 0.0, 0.0, 0.0, 0.0, 0.0, 0.0, 0.0, 0.0, 0.0, 0.0, 0.0, 0.0, 0.0, 0.0, 0.0, 0.0, 0.0, 0.0, 0.0, 0.0, 0.0, 0.0, 0.0, 0.0, 0.0, 0.0, 0.0, 0.0, 0.0, 0.0, 0.0, 0.0, 0.0, 0.0, 0.0, 0.0, 0.0, 0.0, 0.0, 0.0, 0.0, 0.0, 0.0, 0.0, 0.0, 0.0, 0.0, 0.0, 0.0, 0.0, 0.0, 0.0, 0.0, 0.0, 0.0, 0.0, 0.0, 0.0, 0.0, 0.0, 0.0, 0.0, 0.0, 0.0, 0.0, 0.0, 0.0, 0.0, 0.0, 0.0, 0.0, 0.0, 0.0, 0.0, 0.0, 0.0, 0.0, 0.0, 0.0, 0.0, 0.0, 0.0, 0.0, 0.0, 0.0, 0.0, 0.0, 0.0, 0.0, 0.0, 0.0, 0.0, 0.0, 0.0, 0.0, 0.0, 0.0, 0.0, 0.0, 0.0, 0.0, 0.0, 0.0, 0.0, 0.0, 0.0, 0.0, 0.0, 0.0, 0.0, 0.0, 0.0, 0.0, 0.0, 0.0, 0.0, 0.0, 0.0, 0.0, 0.0, 0.0, 0.0, 0.0, 0.0, 0.0, 0.0, 0.0, 0.0, 0.0, 0.0, 0.0, 0.0, 0.0, 0.0, 0.0, 0.0, 0.0, 0.0, 0.0, 0.0, 0.0, 0.0, 0.0, 0.0, 0.0, 0.0, 0.0, 0.0, 0.0, 0.0, 0.0, 0.0, 0.0, 0.0, 0.0, 0.0, 0.0, 0.0, 0.0, 0.0, 0.0, 0.0, 0.0, 0.0, 0.0, 0.0, 0.0, 0.0, 0.0, 0.0, 0.0, 0.0, 0.0, 0.0, 0.0, 0.0, 0.0, 0.0, 0.0, 0.0, 0.0, 0.0, 0.0, 0.0, 0.0, 0.0, 0.0, 0.0, 0.0, 0.0, 0.0, 0.0, 0.0, 0.0, 0.0, 0.0, 0.0, 0.0, 0.0, 0.0, 0.0, 0.0, 0.0, 0.0, 0.0, 0.0, 0.0, 0.0, 0.0, 0.0, 0.0, 0.0, 0.0, 0.0, 0.0, 0.0, 0.0, 0.0, 0.0, 0.0, 0.0, 0.0, 0.0, 0.0, 0.0, 0.0, 0.0, 0.0, 0.0, 0.0, 0.0, 0.0, 0.0, 0.0, 0.0, 0.0, 0.0, 0.0, 0.0, 0.0, 0.0, 0.0, 0.0, 0.0, 0.0, 0.0, 0.0, 0.0, 0.0, 0.0, 0.0, 0.0, 0.0, 0.0, 0.0, 0.0, 0.0, 0.0, 0.0, 0.0, 0.0, 0.0, 0.0, 0.0, 0.0, 0.0, 0.0, 0.0, 0.0, 0.0, 0.0, 0.0, 0.0, 0.0, 0.0, 0.0, 0.0, 0.0, 0.0, 0.0, 0.0, 0.0, 0.0, 0.0, 0.0, 0.0, 0.0, 0.0, 0.0, 0.0, 0.0, 0.0, 0.0, 0.0, 0.0, 0.0, 0.0, 0.0, 0.0, 0.0, 0.0, 0.0, 0.0, 0.0, 0.0, 0.0, 0.0, 0.0, 0.0, 0.0, 0.0, 0.0, 0.0, 0.0, 0.0, 0.0, 0.0, 0.0, 0.0, 0.0, 0.0, 0.0, 0.0, 0.0, 0.0, 0.0, 0.0, 0.0, 0.0, 0.0, 0.0, 0.0, 0.0, 0.0, 0.0, 0.0, 0.0, 0.0, 0.0, 0.0, 0.0, 0.0, 0.0, 0.0, 0.0, 0.0, 0.0, 0.0, 0.0, 0.0, 0.0, 0.0, 0.0, 0.0, 0.0, 0.0, 0.0, 0.0, 0.0, 0.0, 0.0, 0.0, 0.0, 0.0, 0.0, 0.0, 0.0, 0.0, 0.0, 0.0, 0.0, 0.0, 0.0, 0.0, 0.0, 0.0, 0.0, 0.0, 0.0, 0.0, 0.0, 0.0, 0.0, 0.0, 0.0, 0.0, 0.0, 0.0, 0.0, 0.0, 0.0, 0.0, 0.0, 0.0, 0.0, 0.0, 0.0, 0.0, 0.0, 0.0, 0.0, 0.0, 0.0, 0.0, 0.0, 0.0, 0.0, 0.0, 0.0, 0.0, 0.0, 0.0, 0.0, 0.0, 0.0, 0.0, 0.0, 0.0, 0.0, 0.0, 0.0, 0.0, 0.0, 0.0, 0.0, 0.0, 0.0, 0.0, 0.0, 0.0, 0.0, 0.0, 0.0, 0.0, 0.0, 0.0, 0.0, 0.0, 0.0, 0.0, 0.0, 0.0, 0.0, 0.0, 0.0, 0.0, 0.0, 0.0, 0.0, 0.0, 0.0, 0.0, 0.0, 0.0, 0.0, 0.0, 0.0, 0.0, 0.0, 0.0, 0.0, 0.0, 0.0, 0.0, 0.0, 0.0, 0.0, 0.0, 0.0, 0.0, 0.0, 0.0, 0.0, 0.0, 0.0, 0.0, 0.0, 0.0, 0.0, 0.0, 0.0, 0.0, 0.0, 0.0, 0.0, 0.0, 0.0, 0.0, 0.0, 0.0, 0.0, 0.0, 0.0, 0.0, 0.0, 0.0, 0.0, 0.0, 0.0, 0.0, 0.0, 0.0, 0.0, 0.0, 0.0, 0.0, 0.0, 0.0, 0.0, 0.0, 0.0, 0.0, 0.0, 0.0, 0.0, 0.0, 0.0, 0.0, 0.0, 0.0, 0.0, 0.0, 0.0, 0.0, 0.0, 0.0, 0.0, 0.0, 0.0, 0.0, 0.0, 0.0, 0.0, 0.0, 0.0, 0.0, 0.0, 0.0, 0.0, 0.0, 0.0, 0.0, 0.0, 0.0, 0.0, 0.0, 0.0, 0.0, 0.0, 0.0, 0.0, 0.0, 0.0, 0.0, 0.0, 0.0, 0.0, 0.0, 0.0, 0.0, 0.0, 0.0, 0.0, 0.0, 0.0, 0.0, 0.0, 0.0, 0.0, 0.0, 0.0, 0.0, 0.0, 0.0, 0.0, 0.0, 0.0, 0.0, 0.0, 0.0, 0.0, 0.0, 0.0, 0.0, 0.0, 0.0, 0.0, 0.0, 0.0, 0.0, 0.0, 0.0, 0.0, 0.0, 0.0, 0.0, 0.0, 0.0, 0.0, 0.0, 0.0, 0.0, 0.0, 0.0, 0.0, 0.0, 0.0, 0.0, 0.0, 0.0, 0.0, 0.0, 0.0, 0.0, 0.0, 0.0, 0.0, 0.0, 0.0, 0.0, 0.0, 0.0, 0.0, 0.0, 0.0, 0.0, 0.0, 0.0, 0.0, 0.0, 0.0, 0.0, 0.0, 0.0, 0.0, 0.0, 0.0, 0.0, 0.0, 0.0, 0.0, 0.0, 0.0, 0.0, 0.0, 0.0, 0.0, 0.0, 0.0, 0.0, 0.0, 0.0, 0.0, 0.0, 0.0, 0.0, 0.0, 0.0, 0.0, 0.0, 0.0, 0.0, 0.0, 0.0, 0.0, 0.0, 0.0, 0.0, 0.0, 0.0, 0.0, 0.0, 0.0, 0.0, 0.0, 0.0, 0.0, 0.0, 0.0, 0.0, 0.0, 0.0, 0.0, 0.0, 0.0, 0.0, 0.0, 0.0, 0.0, 0.0, 0.0, 0.0, 0.0, 0.0, 0.0, 0.0, 0.0, 0.0, 0.0, 0.0, 0.0, 0.0, 0.0, 0.0, 0.0, 0.0, 0.0, 0.0, 0.0, 0.0, 0.0, 0.0, 0.0, 0.0, 0.0, 0.0, 0.0, 0.0, 0.0, 0.0, 0.0, 0.0, 0.0, 0.0, 0.0, 0.0, 0.0, 0.0, 0.0, 0.0, 0.0, 0.0, 0.0, 0.0, 0.0, 0.0, 0.0, 0.0, 0.0, 0.0, 0.0, 0.0, 0.0, 0.0, 0.0, 0.0, 0.0, 0.0, 0.0, 0.0, 0.0, 0.0, 0.0, 0.0, 0.0, 0.0, 0.0, 0.0, 0.0, 0.0, 0.0, 0.0, 0.0, 0.0, 0.0, 0.0, 0.0, 0.0, 0.0, 0.0, 0.0, 0.0, 0.0, 0.0, 0.0, 0.0, 0.0, 0.0, 0.0, 0.0, 0.0, 0.0, 0.0, 0.0, 0.0, 0.0, 0.0, 0.0, 0.0, 0.0, 0.0, 0.0, 0.0, 0.0, 0.0, 0.0, 0.0, 0.0, 0.0, 0.0, 0.0, 0.0, 0.0, 0.0, 0.0, 0.0, 0.0, 0.0, 0.0, 0.0, 0.0, 0.0, 0.0, 0.0, 0.0, 0.0, 0.0, 0.0, 0.0, 0.0, 0.0, 0.0, 0.0, 0.0, 0.0, 0.0, 0.0, 0.0, 0.0, 0.0, 0.0, 0.0, 0.0, 0.0, 0.0, 0.0, 0.0, 0.0, 0.0, 0.0, 0.0, 0.0, 0.0, 0.0, 0.0, 0.0, 0.0, 0.0, 0.0, 0.0, 0.0, 0.0, 0.0, 0.0, 0.0, 0.0, 0.0, 0.0, 0.0, 0.0, 0.0, 0.0, 0.0, 0.0, 0.0, 0.0, 0.0, 0.0, 0.0, 0.0, 0.0, 0.0, 0.0, 0.0, 0.0, 0.0, 0.0, 0.0, 0.0, 0.0, 0.0, 0.0, 0.0, 0.0, 0.0, 0.0, 0.0, 0.0, 0.0, 0.0, 0.0, 0.0, 0.0, 0.0, 0.0, 0.0, 0.0, 0.0, 0.0, 0.0, 0.0, 0.0, 0.0, 0.0, 0.0, 0.0, 0.0, 0.0, 0.0, 0.0, 0.0, 0.0, 0.0, 0.0, 0.0, 0.0, 0.0, 0.0, 0.0, 0.0, 0.0, 0.0, 0.0, 0.0, 0.0, 0.0, 0.0, 0.0, 0.0, 0.0, 0.0, 0.0, 0.0, 0.0, 0.0, 0.0, 0.0, 0.0, 0.0, 0.0, 0.0, 0.0, 0.0, 0.0, 0.0, 0.0, 0.0, 0.0, 0.0, 0.0, 0.0, 0.0, 0.0, 0.0, 0.0, 0.0, 0.0, 0.0, 0.0, 0.0, 0.0, 0.0, 0.0, 0.0, 0.0, 0.0, 0.0, 0.0, 0.0, 0.0, 0.0, 0.0, 0.0, 0.0, 0.0, 0.0, 0.0, 0.0, 0.0, 0.0, 0.0, 0.0, 0.0, 0.0, 0.0, 0.0, 0.0, 0.0, 0.0, 0.0, 0.0, 0.0, 0.0, 0.0, 0.0, 0.0, 0.0, 0.0, 0.0, 0.0, 0.0, 0.0, 0.0, 0.0, 0.0, 0.0, 0.0, 0.0, 0.0, 0.0, 0.0, 0.0, 0.0, 0.0, 0.0, 0.0, 0.0, 0.0, 0.0, 0.0, 0.0, 0.0, 0.0, 0.0, 0.0, 0.0, 0.0, 0.0, 0.0, 0.0, 0.0, 0.0, 0.0, 0.0, 0.0, 0.0, 0.0, 0.0, 0.0, 0.0, 0.0, 0.0, 0.0, 0.0, 0.0, 0.0, 0.0, 0.0, 0.0, 0.0, 0.0, 0.0, 0.0, 0.0, 0.0, 0.0, 0.0, 0.0, 0.0, 0.0, 0.0, 0.0, 0.0, 0.0, 0.0, 0.0, 0.0, 0.0, 0.0, 0.0, 0.0, 0.0, 0.0, 0.0, 0.0, 0.0, 0.0, 0.0, 0.0, 0.0, 0.0, 0.0, 0.0, 0.0, 0.0, 0.0, 0.0, 0.0, 0.0, 0.0, 0.0, 0.0, 0.0, 0.0, 0.0, 0.0, 0.0, 0.0, 0.0, 0.0, 0.0, 0.0, 0.0, 0.0, 0.0, 0.0, 0.0, 0.0, 0.0, 0.0, 0.0, 0.0, 0.0, 0.0, 0.0, 0.0, 0.0, 0.0, 0.0, 0.0, 0.0, 0.0, 0.0, 0.0, 0.0, 0.0, 0.0, 0.0, 0.0, 0.0, 0.0, 0.0, 0.0, 0.0, 0.0, 0.0, 0.0, 0.0, 0.0, 0.0, 0.0, 0.0, 0.0, 0.0, 0.0, 0.0, 0.0, 0.0, 0.0, 0.0, 0.0, 0.0, 0.0, 0.0, 0.0, 0.0, 0.0, 0.0, 0.0, 0.0, 0.0, 0.0, 0.0, 0.0, 0.0, 0.0, 0.0, 0.0, 0.0, 0.0, 0.0, 0.0, 0.0, 0.0, 0.0, 0.0, 0.0, 0.0, 0.0, 0.0, 0.0, 0.0, 0.0, 0.0, 0.0, 0.0, 0.0, 0.0, 0.0, 0.0, 0.0, 0.0, 0.0, 0.0, 0.0, 0.0, 0.0, 0.0, 0.0, 0.0, 0.0, 0.0, 0.0, 0.0, 0.0, 0.0, 0.0, 0.0, 0.0, 0.0, 0.0, 0.0, 0.0, 0.0, 0.0, 0.0, 0.0, 0.0, 0.0, 0.0, 0.0, 0.0, 0.0, 0.0, 0.0, 0.0, 0.0, 0.0, 0.0, 0.0, 0.0, 0.0, 0.0, 0.0, 0.0, 0.0, 0.0, 0.0, 0.0, 0.0, 0.0, 0.0, 0.0, 0.0, 0.0, 0.0, 0.0, 0.0, 0.0, 0.0, 0.0, 0.0, 0.0, 0.0, 0.0, 0.0, 0.0, 0.0, 0.0, 0.0, 0.0, 0.0, 0.0, 0.0, 0.0, 0.0, 0.0, 0.0, 0.0, 0.0, 0.0, 0.0, 0.0, 0.0, 0.0, 0.0, 0.0, 0.0, 0.0, 0.0, 0.0, 0.0, 0.0, 0.0, 0.0, 0.0, 0.0, 0.0, 0.0, 0.0, 0.0, 0.0, 0.0, 0.0, 0.0, 0.0, 0.0, 0.0, 0.0, 0.0, 0.0, 0.0, 0.0, 0.0, 0.0, 0.0, 0.0, 0.0, 0.0, 0.0, 0.0, 0.0, 0.0, 0.0, 0.0, 0.0, 0.0, 0.0, 0.0, 0.0, 0.0, 0.0, 0.0, 0.0, 0.0, 0.0, 0.0, 0.0, 0.0, 0.0, 0.0, 0.0, 0.0, 0.0, 0.0, 0.0, 0.0, 0.0, 0.0, 0.0, 0.0, 0.0, 0.0, 0.0, 0.0, 0.0, 0.0, 0.0, 0.0, 0.0, 0.0, 0.0, 0.0, 0.0, 0.0, 0.0, 0.0, 0.0, 0.0, 0.0, 0.0, 0.0, 0.0, 0.0, 0.0, 0.0, 0.0, 0.0, 0.0, 0.0, 0.0, 0.0, 0.0, 0.0, 0.0, 0.0, 0.0, 0.0, 0.0, 0.0, 0.0, 0.0, 0.0, 0.0, 0.0, 0.0, 0.0, 0.0, 0.0, 0.0, 0.0, 0.0, 0.0, 0.0, 0.0, 0.0, 0.0, 0.0, 0.0, 0.0, 0.0, 0.0, 0.0, 0.0, 0.0, 0.0, 0.0, 0.0, 0.0, 0.0, 0.0, 0.0, 0.0, 0.0, 0.0, 0.0, 0.0, 0.0, 0.0, 0.0, 0.0, 0.0, 0.0, 0.0, 0.0, 0.0, 0.0, 0.0, 0.0, 0.0, 0.0, 0.0, 0.0, 0.0, 0.0, 0.0, 0.0, 0.0, 0.0, 0.0, 0.0, 0.0, 0.0, 0.0, 0.0, 0.0, 0.0, 0.0, 0.0, 0.0, 0.0, 0.0, 0.0, 0.0, 0.0, 0.0, 0.0, 0.0, 0.0, 0.0, 0.0, 0.0, 0.0, 0.0, 0.0, 0.0, 0.0, 0.0, 0.0, 0.0, 0.0, 0.0, 0.0, 0.0, 0.0, 0.0, 0.0, 0.0, 0.0, 0.0, 0.0, 0.0, 0.0, 0.0, 0.0, 0.0, 0.0, 0.0, 0.0, 0.0, 0.0, 0.0, 0.0, 0.0, 0.0, 0.0, 0.0, 0.0, 0.0, 0.0, 0.0, 0.0, 0.0, 0.0, 0.0, 0.0, 0.0, 0.0, 0.0, 0.0, 0.0, 0.0, 0.0, 0.0, 0.0, 0.0, 0.0, 0.0, 0.0, 0.0, 0.0, 0.0, 0.0, 0.0, 0.0, 0.0, 0.0, 0.0, 0.0, 0.0, 0.0, 0.0, 0.0, 0.0, 0.0, 0.0, 0.0, 0.0, 0.0, 0.0, 0.0, 0.0, 0.0, 0.0, 0.0, 0.0, 0.0, 0.0, 0.0, 0.0, 0.0, 0.0, 0.0, 0.0, 0.0, 0.0, 0.0, 0.0, 0.0, 0.0, 0.0, 0.0, 0.0, 0.0, 0.0, 0.0, 0.0, 0.0, 0.0, 0.0, 0.0, 0.0, 0.0, 0.0, 0.0, 0.0, 0.0, 0.0, 0.0, 0.0, 0.0, 0.0, 0.0, 0.0, 0.0, 0.0, 0.0, 0.0, 0.0, 0.0, 0.0, 0.0, 0.0, 0.0, 0.0, 0.0, 0.0, 0.0, 0.0, 0.0, 0.0, 0.0, 0.0, 0.0, 0.0, 0.0, 0.0, 0.0, 0.0, 0.0, 0.0, 0.0, 0.0, 0.0, 0.0, 0.0, 0.0, 0.0, 0.0, 0.0, 0.0, 0.0, 0.0, 0.0, 0.0, 0.0, 0.0, 0.0, 0.0, 0.0, 0.0, 0.0, 0.0, 0.0, 0.0, 0.0, 0.0, 0.0, 0.0, 0.0, 0.0, 0.0, 0.0, 0.0, 0.0, 0.0, 0.0, 0.0, 0.0, 0.0, 0.0, 0.0, 0.0, 0.0, 0.0, 0.0, 0.0, 0.0, 0.0, 0.0, 0.0, 0.0, 0.0, 0.0, 0.0, 0.0, 0.0, 0.0, 0.0, 0.0, 0.0, 0.0, 0.0, 0.0, 0.0, 0.0, 0.0, 0.0, 0.0, 0.0, 0.0, 0.0, 0.0, 0.0, 0.0, 0.0, 0.0, 0.0, 0.0, 0.0, 0.0, 0.0, 0.0, 0.0, 0.0, 0.0, 0.0, 0.0, 0.0, 0.0, 0.0, 0.0, 0.0, 0.0, 0.0, 0.0, 0.0, 0.0, 0.0, 0.0, 0.0, 0.0, 0.0, 0.0, 0.0, 0.0, 0.0, 0.0, 0.0, 0.0, 0.0, 0.0, 0.0, 0.0, 0.0, 0.0, 0.0, 0.0, 0.0, 0.0, 0.0, 0.0, 0.0, 0.0, 0.0, 0.0, 0.0, 0.0, 0.0, 0.0, 0.0, 0.0, 0.0, 0.0, 0.0, 0.0, 0.0, 0.0, 0.0, 0.0, 0.0, 0.0, 0.0, 0.0, 0.0, 0.0, 0.0, 0.0, 0.0, 0.0, 0.0, 0.0, 0.0, 0.0, 0.0, 0.0, 0.0, 0.0, 0.0, 0.0, 0.0, 0.0, 0.0, 0.0, 0.0, 0.0, 0.0, 0.0, 0.0, 0.0, 0.0, 0.0, 0.0, 0.0, 0.0, 0.0, 0.0, 0.0, 0.0, 0.0, 0.0, 0.0, 0.0, 0.0, 0.0, 0.0, 0.0, 0.0, 0.0, 0.0, 0.0, 0.0, 0.0, 0.0, 0.0, 0.0, 0.0, 0.0, 0.0, 0.0, 0.0, 0.0, 0.0, 0.0, 0.0, 0.0, 0.0, 0.0, 0.0, 0.0, 0.0, 0.0, 0.0, 0.0, 0.0, 0.0, 0.0, 0.0, 0.0, 0.0, 0.0, 0.0, 0.0, 0.0, 0.0, 0.0, 0.0, 0.0, 0.0, 0.0, 0.0, 0.0, 0.0, 0.0, 0.0, 0.0, 0.0, 0.0, 0.0, 0.0, 0.0, 0.0, 0.0, 0.0, 0.0, 0.0, 0.0, 0.0, 0.0, 0.0, 0.0, 0.0, 0.0, 0.0, 0.0, 0.0, 0.0, 0.0, 0.0, 0.0, 0.0, 0.0, 0.0, 0.0, 0.0, 0.0, 0.0, 0.0, 0.0, 0.0, 0.0, 0.0, 0.0, 0.0, 0.0, 0.0, 0.0, 0.0, 0.0, 0.0, 0.0, 0.0, 0.0, 0.0, 0.0, 0.0, 0.0, 0.0, 0.0, 0.0, 0.0, 0.0, 0.0, 0.0, 0.0, 0.0, 0.0, 0.0, 0.0, 0.0, 0.0, 0.0, 0.0, 0.0, 0.0, 0.0, 0.0, 0.0, 0.0, 0.0, 0.0, 0.0, 0.0, 0.0, 0.0, 0.0, 0.0, 0.0, 0.0, 0.0, 0.0, 0.0, 0.0, 0.0, 0.0, 0.0, 0.0, 0.0, 0.0, 0.0, 0.0, 0.0, 0.0, 0.0, 0.0, 0.0, 0.0, 0.0, 0.0, 0.0, 0.0, 0.0, 0.0, 0.0, 0.0, 0.0, 0.0, 0.0, 0.0, 0.0, 0.0, 0.0, 0.0, 0.0, 0.0, 0.0, 0.0, 0.0, 0.0, 0.0, 0.0, 0.0, 0.0, 0.0, 0.0, 0.0, 0.0, 0.0, 0.0, 0.0, 0.0, 0.0, 0.0, 0.0, 0.0, 0.0, 0.0, 0.0, 0.0, 0.0, 0.0, 0.0, 0.0, 0.0, 0.0, 0.0, 0.0, 0.0, 0.0, 0.0, 0.0, 0.0, 0.0, 0.0, 0.0, 0.0, 0.0, 0.0, 0.0, 0.0, 0.0, 0.0, 0.0, 0.0, 0.0, 0.0, 0.0, 0.0, 0.0, 0.0, 0.0, 0.0, 0.0, 0.0, 0.0, 0.0, 0.0, 0.0, 0.0, 0.0, 0.0, 0.0, 0.0, 0.0, 0.0, 0.0, 0.0, 0.0, 0.0, 0.0, 0.0, 0.0, 0.0, 0.0, 0.0, 0.0, 0.0, 0.0, 0.0, 0.0, 0.0, 0.0, 0.0, 0.0, 0.0, 0.0, 0.0, 0.0, 0.0, 0.0, 0.0, 0.0, 0.0, 0.0, 0.0, 0.0, 0.0, 0.0, 0.0, 0.0, 0.0, 0.0, 0.0, 0.0, 0.0, 0.0, 0.0, 0.0, 0.0, 0.0, 0.0, 0.0, 0.0, 0.0, 0.0, 0.0, 0.0, 0.0, 0.0, 0.0, 0.0, 0.0, 0.0, 0.0, 0.0, 0.0, 0.0, 0.0, 0.0, 0.0, 0.0, 0.0, 0.0, 0.0, 0.0, 0.0, 0.0, 0.0, 0.0, 0.0, 0.0, 0.0, 0.0, 0.0, 0.0, 0.0, 0.0, 0.0, 0.0, 0.0, 0.0, 0.0, 0.0, 0.0, 0.0, 0.0, 0.0, 0.0, 0.0, 0.0, 0.0, 0.0, 0.0, 0.0, 0.0, 0.0, 0.0, 0.0, 0.0, 0.0, 0.0, 0.0, 0.0, 0.0, 0.0, 0.0, 0.0, 0.0, 0.0, 0.0, 0.0, 0.0, 0.0, 0.0, 0.0, 0.0, 0.0, 0.0, 0.0, 0.0, 0.0, 0.0, 0.0, 0.0, 0.0, 0.0, 0.0, 0.0, 0.0, 0.0, 0.0, 0.0, 0.0, 0.0, 0.0, 0.0, 0.0, 0.0, 0.0, 0.0, 0.0, 0.0, 0.0, 0.0, 0.0, 0.0, 0.0, 0.0, 0.0, 0.0, 0.0, 0.0, 0.0, 0.0, 0.0, 0.0, 0.0, 0.0, 0.0, 0.0, 0.0, 0.0, 0.0, 0.0, 0.0, 0.0, 0.0, 0.0, 0.0, 0.0, 0.0, 0.0, 0.0, 0.0, 0.0, 0.0, 0.0, 0.0, 0.0, 0.0, 0.0, 0.0, 0.0, 0.0, 0.0, 0.0, 0.0, 0.0, 0.0, 0.0, 0.0, 0.0, 0.0, 0.0, 0.0, 0.0, 0.0, 0.0, 0.0, 0.0, 0.0, 0.0, 0.0, 0.0, 0.0, 0.0, 0.0, 0.0, 0.0, 0.0, 0.0, 0.0, 0.0, 0.0, 0.0, 0.0, 0.0, 0.0, 0.0, 0.0, 0.0, 0.0, 0.0, 0.0, 0.0, 0.0, 0.0, 0.0, 0.0, 0.0, 0.0, 0.0, 0.0, 0.0, 0.0, 0.0, 0.0, 0.0, 0.0, 0.0, 0.0, 0.0, 0.0, 0.0, 0.0, 0.0, 0.0, 0.0, 0.0, 0.0, 0.0, 0.0, 0.0, 0.0, 0.0, 0.0, 0.0, 0.0, 0.0, 0.0, 0.0, 0.0, 0.0, 0.0, 0.0, 0.0, 0.0, 0.0, 0.0, 0.0, 0.0, 0.0, 0.0, 0.0, 0.0, 0.0, 0.0, 0.0, 0.0, 0.0, 0.0, 0.0, 0.0, 0.0, 0.0, 0.0, 0.0, 0.0, 0.0, 0.0, 0.0, 0.0, 0.0, 0.0, 0.0, 0.0, 0.0, 0.0, 0.0, 0.0, 0.0, 0.0, 0.0, 0.0, 0.0, 0.0, 0.0, 0.0, 0.0, 0.0, 0.0, 0.0, 0.0, 0.0, 0.0, 0.0, 0.0, 0.0, 0.0, 0.0, 0.0, 0.0, 0.0, 0.0, 0.0, 0.0, 0.0, 0.0, 0.0, 0.0, 0.0, 0.0, 0.0, 0.0, 0.0, 0.0, 0.0, 0.0, 0.0, 0.0, 0.0, 0.0, 0.0, 0.0, 0.0, 0.0, 0.0, 0.0, 0.0, 0.0, 0.0, 0.0, 0.0, 0.0, 0.0, 0.0, 0.0, 0.0, 0.0, 0.0, 0.0, 0.0, 0.0, 0.0, 0.0, 0.0, 0.0, 0.0, 0.0, 0.0, 0.0, 0.0, 0.0, 0.0, 0.0, 0.0, 0.0, 0.0, 0.0, 0.0, 0.0, 0.0, 0.0, 0.0, 0.0, 0.0, 0.0, 0.0, 0.0, 0.0, 0.0, 0.0, 0.0, 0.0, 0.0, 0.0, 0.0, 0.0, 0.0, 0.0, 0.0, 0.0, 0.0, 0.0, 0.0, 0.0, 0.0, 0.0, 0.0, 0.0, 0.0, 0.0, 0.0, 0.0, 0.0, 0.0, 0.0, 0.0, 0.0, 0.0, 0.0, 0.0, 0.0, 0.0, 0.0, 0.0, 0.0, 0.0, 0.0, 0.0, 0.0, 0.0, 0.0, 0.0, 0.0, 0.0, 0.0, 0.0, 0.0, 0.0, 0.0, 0.0, 0.0, 0.0, 0.0, 0.0, 0.0, 0.0, 0.0, 0.0, 0.0, 0.0, 0.0, 0.0, 0.0, 0.0, 0.0, 0.0, 0.0, 0.0, 0.0, 0.0, 0.0, 0.0, 0.0, 0.0, 0.0, 0.0, 0.0, 0.0, 0.0, 0.0, 0.0, 0.0, 0.0, 0.0, 0.0, 0.0, 0.0, 0.0, 0.0, 0.0, 0.0, 0.0, 0.0, 0.0, 0.0, 0.0, 0.0, 0.0, 0.0, 0.0, 0.0, 0.0, 0.0, 0.0, 0.0, 0.0, 0.0, 0.0, 0.0, 0.0, 0.0, 0.0, 0.0, 0.0, 0.0, 0.0, 0.0, 0.0, 0.0, 0.0, 0.0, 0.0, 0.0, 0.0, 0.0, 0.0, 0.0, 0.0, 0.0, 0.0, 0.0, 0.0, 0.0, 0.0, 0.0, 0.0, 0.0, 0.0, 0.0, 0.0, 0.0, 0.0, 0.0, 0.0, 0.0, 0.0, 0.0, 0.0, 0.0, 0.0, 0.0, 0.0, 0.0, 0.0, 0.0, 0.0, 0.0, 0.0, 0.0, 0.0, 0.0, 0.0, 0.0, 0.0, 0.0, 0.0, 0.0, 0.0, 0.0, 0.0, 0.0, 0.0, 0.0, 0.0, 0.0, 0.0, 0.0, 0.0, 0.0, 0.0, 0.0, 0.0, 0.0, 0.0, 0.0, 0.0, 0.0, 0.0, 0.0, 0.0, 0.0, 0.0, 0.0, 0.0, 0.0, 0.0, 0.0, 0.0, 0.0, 0.0, 0.0, 0.0, 0.0, 0.0, 0.0, 0.0, 0.0, 0.0, 0.0, 0.0, 0.0, 0.0, 0.0, 0.0, 0.0, 0.0, 0.0, 0.0, 0.0, 0.0, 0.0, 0.0, 0.0, 0.0, 0.0, 0.0, 0.0, 0.0, 0.0, 0.0, 0.0, 0.0, 0.0, 0.0, 0.0, 0.0, 0.0, 0.0, 0.0, 0.0, 0.0, 0.0, 0.0, 0.0, 0.0, 0.0, 0.0, 0.0, 0.0, 0.0, 0.0, 0.0, 0.0, 0.0, 0.0, 0.0, 0.0, 0.0, 0.0, 0.0, 0.0, 0.0, 0.0, 0.0, 0.0, 0.0, 0.0, 0.0, 0.0, 0.0, 0.0, 0.0, 0.0, 0.0, 0.0, 0.0, 0.0, 0.0, 0.0, 0.0, 0.0, 0.0, 0.0, 0.0, 0.0, 0.0, 0.0, 0.0, 0.0, 0.0, 0.0, 0.0, 0.0, 0.0, 0.0, 0.0, 0.0, 0.0, 0.0, 0.0, 0.0, 0.0, 0.0, 0.0, 0.0, 0.0, 0.0, 0.0, 0.0, 0.0, 0.0, 0.0, 0.0, 0.0, 0.0, 0.0, 0.0, 0.0, 0.0, 0.0, 0.0, 0.0, 0.0, 0.0, 0.0, 0.0, 0.0, 0.0, 0.0, 0.0, 0.0, 0.0, 0.0, 0.0, 0.0, 0.0, 0.0, 0.0, 0.0, 0.0, 0.0, 0.0, 0.0, 0.0, 0.0, 0.0, 0.0, 0.0, 0.0, 0.0, 0.0, 0.0, 0.0, 0.0, 0.0, 0.0, 0.0, 0.0, 0.0, 0.0, 0.0, 0.0, 0.0, 0.0, 0.0, 0.0, 0.0, 0.0, 0.0, 0.0, 0.0, 0.0, 0.0, 0.0, 0.0, 0.0, 0.0, 0.0, 0.0, 0.0, 0.0, 0.0, 0.0, 0.0, 0.0, 0.0, 0.0, 0.0, 0.0, 0.0, 0.0, 0.0, 0.0, 0.0, 0.0, 0.0, 0.0, 0.0, 0.0, 0.0, 0.0, 0.0, 0.0, 0.0, 0.0, 0.0, 0.0, 0.0, 0.0, 0.0, 0.0, 0.0, 0.0, 0.0, 0.0, 0.0, 0.0, 0.0, 0.0, 0.0, 0.0, 0.0, 0.0, 0.0, 0.0, 0.0, 0.0, 0.0, 0.0, 0.0, 0.0, 0.0, 0.0, 0.0, 0.0, 0.0, 0.0, 0.0, 0.0, 0.0, 0.0, 0.0, 0.0, 0.0, 0.0, 0.0, 0.0, 0.0, 0.0, 0.0, 0.0, 0.0, 0.0, 0.0, 0.0, 0.0, 0.0, 0.0, 0.0, 0.0, 0.0, 0.0, 0.0, 0.0, 0.0, 0.0, 0.0, 0.0, 0.0, 0.0, 0.0, 0.0, 0.0, 0.0, 0.0, 0.0, 0.0, 0.0, 0.0, 0.0, 0.0, 0.0, 0.0, 0.0, 0.0, 0.0, 0.0, 0.0, 0.0, 0.0, 0.0, 0.0, 0.0, 0.0, 0.0, 0.0, 0.0, 0.0, 0.0, 0.0, 0.0, 0.0, 0.0, 0.0, 0.0, 0.0, 0.0, 0.0, 0.0, 0.0, 0.0, 0.0, 0.0, 0.0, 0.0, 0.0, 0.0, 0.0, 0.0, 0.0, 0.0, 0.0, 0.0, 0.0, 0.0, 0.0, 0.0, 0.0, 0.0, 0.0, 0.0, 0.0, 0.0, 0.0, 0.0, 0.0, 0.0, 0.0, 0.0, 0.0, 0.0, 0.0, 0.0, 0.0, 0.0, 0.0, 0.0, 0.0, 0.0, 0.0, 0.0, 0.0, 0.0, 0.0, 0.0, 0.0, 0.0, 0.0, 0.0, 0.0, 0.0, 0.0, 0.0, 0.0, 0.0, 0.0, 0.0, 0.0, 0.0, 0.0, 0.0, 0.0, 0.0, 0.0, 0.0, 0.0, 0.0, 0.0, 0.0, 0.0, 0.0, 0.0, 0.0, 0.0, 0.0, 0.0, 0.0, 0.0, 0.0, 0.0, 0.0, 0.0, 0.0, 0.0, 0.0, 0.0, 0.0, 0.0, 0.0, 0.0, 0.0, 0.0, 0.0, 0.0, 0.0, 0.0, 0.0, 0.0, 0.0, 0.0, 0.0, 0.0, 0.0, 0.0, 0.0, 0.0, 0.0, 0.0, 0.0, 0.0, 0.0, 0.0, 0.0, 0.0, 0.0, 0.0, 0.0, 0.0, 0.0, 0.0, 0.0, 0.0, 0.0, 0.0, 0.0, 0.0, 0.0, 0.0, 0.0, 0.0, 0.0, 0.0, 0.0, 0.0, 0.0, 0.0, 0.0, 0.0, 0.0, 0.0, 0.0, 0.0, 0.0, 0.0, 0.0, 0.0, 0.0, 0.0, 0.0, 0.0, 0.0, 0.0, 0.0, 0.0, 0.0, 0.0, 0.0, 0.0, 0.0, 0.0, 0.0, 0.0, 0.0, 0.0, 0.0, 0.0, 0.0, 0.0, 0.0, 0.0, 0.0, 0.0, 0.0, 0.0, 0.0, 0.0, 0.0, 0.0, 0.0, 0.0, 0.0, 0.0, 0.0, 0.0, 0.0, 0.0, 0.0, 0.0, 0.0, 0.0, 0.0, 0.0, 0.0, 0.0, 0.0, 0.0, 0.0, 0.0, 0.0, 0.0, 0.0, 0.0, 0.0, 0.0, 0.0, 0.0, 0.0, 0.0, 0.0, 0.0, 0.0, 0.0, 0.0, 0.0, 0.0, 0.0, 0.0, 0.0, 0.0, 0.0, 0.0, 0.0, 0.0, 0.0, 0.0, 0.0, 0.0, 0.0, 0.0, 0.0, 0.0, 0.0, 0.0, 0.0, 0.0, 0.0, 0.0, 0.0, 0.0, 0.0, 0.0, 0.0, 0.0, 0.0, 0.0, 0.0, 0.0, 0.0, 0.0, 0.0, 0.0, 0.0, 0.0, 0.0, 0.0, 0.0, 0.0, 0.0, 0.0, 0.0, 0.0, 0.0, 0.0, 0.0, 0.0, 0.0, 0.0, 0.0, 0.0, 0.0, 0.0, 0.0, 0.0, 0.0, 0.0, 0.0, 0.0, 0.0, 0.0, 0.0, 0.0, 0.0, 0.0, 0.0, 0.0, 0.0, 0.0, 0.0, 0.0, 0.0, 0.0, 0.0, 0.0, 0.0, 0.0, 0.0, 0.0, 0.0, 0.0, 0.0, 0.0, 0.0, 0.0, 0.0, 0.0, 0.0, 0.0, 0.0, 0.0, 0.0, 0.0, 0.0, 0.0, 0.0, 0.0, 0.0, 0.0, 0.0, 0.0, 0.0, 0.0, 0.0, 0.0, 0.0, 0.0, 0.0, 0.0, 0.0, 0.0, 0.0, 0.0, 0.0, 0.0, 0.0, 0.0, 0.0, 0.0, 0.0, 0.0, 0.0, 0.0, 0.0, 0.0, 0.0, 0.0, 0.0, 0.0, 0.0, 0.0, 0.0, 0.0, 0.0, 0.0, 0.0, 0.0, 0.0, 0.0, 0.0, 0.0, 0.0, 0.0, 0.0, 0.0, 0.0, 0.0, 0.0, 0.0, 0.0, 0.0, 0.0, 0.0, 0.0, 0.0, 0.0, 0.0, 0.0, 0.0, 0.0, 0.0, 0.0, 0.0, 0.0, 0.0, 0.0, 0.0, 0.0, 0.0, 0.0, 0.0, 0.0, 0.0, 0.0, 0.0, 0.0, 0.0, 0.0, 0.0, 0.0, 0.0, 0.0, 0.0, 0.0, 0.0, 0.0, 0.0, 0.0, 0.0, 0.0, 0.0, 0.0, 0.0, 0.0, 0.0, 0.0, 0.0, 0.0, 0.0, 0.0, 0.0, 0.0, 0.0, 0.0, 0.0, 0.0, 0.0, 0.0, 0.0, 0.0, 0.0, 0.0, 0.0, 0.0, 0.0, 0.0, 0.0, 0.0, 0.0, 0.0, 0.0, 0.0, 0.0, 0.0, 0.0, 0.0, 0.0, 0.0, 0.0, 0.0, 0.0, 0.0, 0.0, 0.0, 0.0, 0.0, 0.0, 0.0, 0.0, 0.0, 0.0, 0.0, 0.0, 0.0, 0.0, 0.0, 0.0, 0.0, 0.0, 0.0, 0.0, 0.0, 0.0, 0.0, 0.0, 0.0, 0.0, 0.0, 0.0, 0.0, 0.0, 0.0, 0.0, 0.0, 0.0, 0.0, 0.0, 0.0, 0.0, 0.0, 0.0, 0.0, 0.0, 0.0, 0.0, 0.0, 0.0, 0.0, 0.0, 0.0, 0.0, 0.0, 0.0, 0.0, 0.0, 0.0, 0.0, 0.0, 0.0, 0.0, 0.0, 0.0, 0.0, 0.0, 0.0, 0.0, 0.0, 0.0, 0.0, 0.0, 0.0, 0.0, 0.0, 0.0, 0.0, 0.0, 0.0, 0.0, 0.0, 0.0, 0.0, 0.0, 0.0, 0.0, 0.0, 0.0, 0.0, 0.0, 0.0, 0.0, 0.0, 0.0, 0.0, 0.0, 0.0, 0.0, 0.0, 0.0, 0.0, 0.0, 0.0, 0.0, 0.0, 0.0, 0.0, 0.0, 0.0, 0.0, 0.0, 0.0, 0.0, 0.0, 0.0, 0.0, 0.0, 0.0, 0.0, 0.0, 0.0, 0.0, 0.0, 0.0, 0.0, 0.0, 0.0, 0.0, 0.0, 0.0, 0.0, 0.0, 0.0, 0.0, 0.0, 0.0, 0.0, 0.0, 0.0, 0.0, 0.0, 0.0, 0.0, 0.0, 0.0, 0.0, 0.0, 0.0, 0.0, 0.0, 0.0, 0.0, 0.0, 0.0, 0.0, 0.0, 0.0, 0.0, 0.0, 0.0, 0.0, 0.0, 0.0, 0.0, 0.0, 0.0, 0.0, 0.0, 0.0, 0.0, 0.0, 0.0, 0.0, 0.0, 0.0, 0.0, 0.0, 0.0, 0.0, 0.0, 0.0, 0.0, 0.0, 0.0, 0.0, 0.0, 0.0, 0.0, 0.0, 0.0, 0.0, 0.0, 0.0, 0.0, 0.0, 0.0, 0.0, 0.0, 0.0, 0.0, 0.0, 0.0, 0.0, 0.0, 0.0, 0.0, 0.0, 0.0, 0.0, 0.0, 0.0, 0.0, 0.0, 0.0, 0.0, 0.0, 0.0, 0.0, 0.0, 0.0, 0.0, 0.0, 0.0, 0.0, 0.0, 0.0, 0.0, 0.0, 0.0, 0.0, 0.0, 0.0, 0.0, 0.0, 0.0, 0.0, 0.0, 0.0, 0.0, 0.0, 0.0, 0.0, 0.0, 0.0, 0.0, 0.0, 0.0, 0.0, 0.0, 0.0, 0.0, 0.0, 0.0, 0.0, 0.0, 0.0, 0.0, 0.0, 0.0, 0.0, 0.0, 0.0, 0.0, 0.0, 0.0, 0.0, 0.0, 0.0, 0.0, 0.0, 0.0, 0.0, 0.0, 0.0, 0.0, 0.0, 0.0, 0.0, 0.0, 0.0, 0.0, 0.0, 0.0, 0.0, 0.0, 0.0, 0.0, 0.0, 0.0, 0.0, 0.0, 0.0, 0.0, 0.0, 0.0, 0.0, 0.0, 0.0, 0.0, 0.0, 0.0, 0.0, 0.0, 0.0, 0.0, 0.0, 0.0, 0.0, 0.0, 0.0, 0.0, 0.0, 0.0, 0.0, 0.0, 0.0, 0.0, 0.0, 0.0, 0.0, 0.0, 0.0, 0.0, 0.0, 0.0, 0.0, 0.0, 0.0, 0.0, 0.0, 0.0, 0.0, 0.0, 0.0, 0.0, 0.0, 0.0, 0.0, 0.0, 0.0, 0.0, 0.0, 0.0, 0.0, 0.0, 0.0, 0.0, 0.0, 0.0, 0.0, 0.0, 0.0, 0.0, 0.0, 0.0, 0.0, 0.0, 0.0, 0.0, 0.0, 0.0, 0.0, 0.0, 0.0, 0.0, 0.0, 0.0, 0.0, 0.0, 0.0, 0.0, 0.0, 0.0, 0.0, 0.0, 0.0, 0.0, 0.0, 0.0, 0.0, 0.0, 0.0, 0.0, 0.0, 0.0, 0.0, 0.0, 0.0, 0.0, 0.0, 0.0, 0.0, 0.0, 0.0, 0.0, 0.0, 0.0, 0.0, 0.0, 0.0, 0.0, 0.0, 0.0, 0.0, 0.0, 0.0, 0.0, 0.0, 0.0, 0.0, 0.0, 0.0, 0.0, 0.0, 0.0, 0.0, 0.0, 0.0, 0.0, 0.0, 0.0, 0.0, 0.0, 0.0, 0.0, 0.0, 0.0, 0.0, 0.0, 0.0, 0.0, 0.0, 0.0, 0.0, 0.0, 0.0, 0.0, 0.0, 0.0, 0.0, 0.0, 0.0, 0.0, 0.0, 0.0, 0.0, 0.0, 0.0, 0.0, 0.0, 0.0, 0.0, 0.0, 0.0, 0.0, 0.0, 0.0, 0.0, 0.0, 0.0, 0.0, 0.0, 0.0, 0.0, 0.0, 0.0, 0.0, 0.0, 0.0, 0.0, 0.0, 0.0, 0.0, 0.0, 0.0, 0.0, 0.0, 0.0, 0.0, 0.0, 0.0, 0.0, 0.0, 0.0, 0.0, 0.0, 0.0, 0.0, 0.0, 0.0, 0.0, 0.0, 0.0, 0.0, 0.0, 0.0, 0.0, 0.0, 0.0, 0.0, 0.0, 0.0, 0.0, 0.0, 0.0, 0.0, 0.0, 0.0, 0.0, 0.0, 0.0, 0.0, 0.0, 0.0, 0.0, 0.0, 0.0, 0.0, 0.0, 0.0, 0.0, 0.0, 0.0, 0.0, 0.0, 0.0, 0.0, 0.0, 0.0, 0.0, 0.0, 0.0, 0.0, 0.0, 0.0, 0.0, 0.0, 0.0, 0.0, 0.0, 0.0, 0.0, 0.0, 0.0, 0.0, 0.0, 0.0, 0.0, 0.0, 0.0, 0.0, 0.0, 0.0, 0.0, 0.0, 0.0, 0.0, 0.0, 0.0, 0.0, 0.0, 0.0, 0.0, 0.0, 0.0, 0.0, 0.0, 0.0, 0.0, 0.0, 0.0, 0.0, 0.0, 0.0, 0.0, 0.0, 0.0, 0.0, 0.0, 0.0, 0.0, 0.0, 0.0, 0.0, 0.0, 0.0, 0.0, 0.0, 0.0, 0.0, 0.0, 0.0, 0.0, 0.0, 0.0, 0.0, 0.0, 0.0, 0.0, 0.0, 0.0, 0.0, 0.0, 0.0, 0.0, 0.0, 0.0, 0.0, 0.0, 0.0, 0.0, 0.0, 0.0, 0.0, 0.0, 0.0, 0.0, 0.0, 0.0, 0.0, 0.0, 0.0, 0.0, 0.0, 0.0, 0.0, 0.0, 0.0, 0.0, 0.0, 0.0, 0.0, 0.0, 0.0, 0.0, 0.0, 0.0, 0.0, 0.0, 0.0, 0.0, 0.0, 0.0, 0.0, 0.0, 0.0, 0.0, 0.0, 0.0, 0.0, 0.0, 0.0, 0.0, 0.0, 0.0, 0.0, 0.0, 0.0, 0.0, 0.0, 0.0, 0.0, 0.0, 0.0, 0.0, 0.0, 0.0, 0.0, 0.0, 0.0, 0.0, 0.0, 0.0, 0.0, 0.0, 0.0, 0.0, 0.0, 0.0, 0.0, 0.0, 0.0, 0.0, 0.0, 0.0, 0.0, 0.0, 0.0, 0.0, 0.0, 0.0, 0.0, 0.0, 0.0, 0.0, 0.0, 0.0, 0.0, 0.0, 0.0, 0.0, 0.0, 0.0, 0.0, 0.0, 0.0, 0.0, 0.0, 0.0, 0.0, 0.0, 0.0, 0.0, 0.0, 0.0, 0.0, 0.0, 0.0, 0.0, 0.0, 0.0, 0.0, 0.0, 0.0, 0.0, 0.0, 0.0, 0.0, 0.0, 0.0, 0.0, 0.0, 0.0, 0.0, 0.0, 0.0, 0.0, 0.0, 0.0, 0.0, 0.0, 0.0, 0.0, 0.0, 0.0, 0.0, 0.0, 0.0, 0.0, 0.0, 0.0, 0.0, 0.0, 0.0, 0.0, 0.0, 0.0, 0.0, 0.0, 0.0, 0.0, 0.0, 0.0, 0.0, 0.0, 0.0, 0.0, 0.0, 0.0, 0.0, 0.0, 0.0, 0.0, 0.0, 0.0, 0.0, 0.0, 0.0, 0.0, 0.0, 0.0, 0.0, 0.0, 0.0, 0.0, 0.0, 0.0, 0.0, 0.0, 0.0, 0.0, 0.0, 0.0, 0.0, 0.0, 0.0, 0.0, 0.0, 0.0, 0.0, 0.0, 0.0, 0.0, 0.0, 0.0, 0.0, 0.0, 0.0, 0.0, 0.0, 0.0, 0.0, 0.0, 0.0, 0.0, 0.0, 0.0, 0.0, 0.0, 0.0, 0.0, 0.0, 0.0, 0.0, 0.0, 0.0, 0.0, 0.0, 0.0, 0.0, 0.0, 0.0, 0.0, 0.0, 0.0, 0.0, 0.0, 0.0, 0.0, 0.0, 0.0, 0.0, 0.0, 0.0, 0.0, 0.0, 0.0, 0.0, 0.0, 0.0, 0.0, 0.0, 0.0, 0.0, 0.0, 0.0, 0.0, 0.0, 0.0, 0.0, 0.0, 0.0, 0.0, 0.0, 0.0, 0.0, 0.0, 0.0, 0.0, 0.0, 0.0, 0.0, 0.0, 0.0, 0.0, 0.0, 0.0, 0.0, 0.0, 0.0, 0.0, 0.0, 0.0, 0.0, 0.0, 0.0, 0.0, 0.0, 0.0, 0.0, 0.0, 0.0, 0.0, 0.0, 0.0, 0.0, 0.0, 0.0, 0.0, 0.0, 0.0, 0.0, 0.0, 0.0, 0.0, 0.0, 0.0, 0.0, 0.0, 0.0, 0.0, 0.0, 0.0, 0.0, 0.0, 0.0, 0.0, 0.0, 0.0, 0.0, 0.0, 0.0, 0.0, 0.0, 0.0, 0.0, 0.0, 0.0, 0.0, 0.0, 0.0, 0.0, 0.0, 0.0, 0.0, 0.0, 0.0, 0.0, 0.0, 0.0, 0.0, 0.0, 0.0, 0.0, 0.0, 0.0, 0.0, 0.0, 0.0, 0.0, 0.0, 0.0, 0.0, 0.0, 0.0, 0.0, 0.0, 0.0, 0.0, 0.0, 0.0, 0.0, 0.0, 0.0, 0.0, 0.0, 0.0, 0.0, 0.0, 0.0, 0.0, 0.0, 0.0, 0.0, 0.0, 0.0, 0.0, 0.0, 0.0, 0.0, 0.0, 0.0, 0.0, 0.0, 0.0, 0.0, 0.0, 0.0, 0.0, 0.0, 0.0, 0.0, 0.0, 0.0, 0.0, 0.0, 0.0, 0.0, 0.0, 0.0, 0.0, 0.0, 0.0, 0.0, 0.0, 0.0, 0.0, 0.0, 0.0, 0.0, 0.0, 0.0, 0.0, 0.0, 0.0, 0.0, 0.0, 0.0, 0.0, 0.0, 0.0, 0.0, 0.0, 0.0, 0.0, 0.0, 0.0, 0.0, 0.0, 0.0, 0.0, 0.0, 0.0, 0.0, 0.0, 0.0, 0.0, 0.0, 0.0, 0.0, 0.0, 0.0, 0.0, 0.0, 0.0, 0.0, 0.0, 0.0, 0.0, 0.0, 0.0, 0.0, 0.0, 0.0, 0.0, 0.0, 0.0, 0.0, 0.0, 0.0, 0.0, 0.0, 0.0, 0.0, 0.0, 0.0, 0.0, 0.0, 0.0, 0.0, 0.0, 0.0, 0.0, 0.0, 0.0, 0.0, 0.0, 0.0, 0.0, 0.0, 0.0, 0.0, 0.0, 0.0, 0.0, 0.0, 0.0, 0.0, 0.0, 0.0, 0.0, 0.0, 0.0, 0.0, 0.0, 0.0, 0.0, 0.0, 0.0, 0.0, 0.0, 0.0, 0.0, 0.0, 0.0, 0.0, 0.0, 0.0, 0.0, 0.0, 0.0, 0.0, 0.0, 0.0, 0.0, 0.0, 0.0, 0.0, 0.0, 0.0, 0.0, 0.0, 0.0, 0.0, 0.0, 0.0, 0.0, 0.0, 0.0, 0.0, 0.0, 0.0, 0.0, 0.0, 0.0, 0.0, 0.0, 0.0, 0.0, 0.0, 0.0, 0.0, 0.0, 0.0, 0.0, 0.0, 0.0, 0.0, 0.0, 0.0, 0.0, 0.0, 0.0, 0.0, 0.0, 0.0, 0.0, 0.0, 0.0, 0.0, 0.0, 0.0, 0.0, 0.0, 0.0, 0.0, 0.0, 0.0, 0.0, 0.0, 0.0, 0.0, 0.0, 0.0, 0.0, 0.0, 0.0, 0.0, 0.0, 0.0, 0.0, 0.0, 0.0, 0.0, 0.0, 0.0, 0.0, 0.0, 0.0, 0.0, 0.0, 0.0, 0.0, 0.0, 0.0, 0.0, 0.0, 0.0, 0.0, 0.0, 0.0, 0.0, 0.0, 0.0, 0.0, 0.0, 0.0, 0.0, 0.0, 0.0, 0.0, 0.0, 0.0, 0.0, 0.0, 0.0, 0.0, 0.0, 0.0, 0.0, 0.0, 0.0, 0.0, 0.0, 0.0, 0.0, 0.0, 0.0, 0.0, 0.0, 0.0, 0.0, 0.0, 0.0, 0.0, 0.0, 0.0, 0.0, 0.0, 0.0, 0.0, 0.0, 0.0, 0.0, 0.0, 0.0, 0.0, 0.0, 0.0, 0.0, 0.0, 0.0, 0.0, 0.0, 0.0, 0.0, 0.0, 0.0, 0.0, 0.0, 0.0, 0.0, 0.0, 0.0, 0.0, 0.0, 0.0, 0.0, 0.0, 0.0, 0.0, 0.0, 0.0, 0.0, 0.0, 0.0, 0.0, 0.0, 0.0, 0.0, 0.0, 0.0, 0.0, 0.0, 0.0, 0.0, 0.0, 0.0, 0.0, 0.0, 0.0, 0.0, 0.0, 0.0, 0.0, 0.0, 0.0, 0.0, 0.0, 0.0, 0.0, 0.0, 0.0, 0.0, 0.0, 0.0, 0.0, 0.0, 0.0, 0.0, 0.0, 0.0, 0.0, 0.0, 0.0, 0.0, 0.0, 0.0, 0.0, 0.0, 0.0, 0.0, 0.0, 0.0, 0.0, 0.0, 0.0, 0.0, 0.0, 0.0, 0.0, 0.0, 0.0, 0.0, 0.0, 0.0, 0.0, 0.0, 0.0, 0.0, 0.0, 0.0, 0.0, 0.0, 0.0, 0.0, 0.0, 0.0, 0.0, 0.0, 0.0, 0.0, 0.0, 0.0, 0.0, 0.0, 0.0, 0.0, 0.0, 0.0, 0.0, 0.0, 0.0, 0.0, 0.0, 0.0, 0.0, 0.0, 0.0, 0.0, 0.0, 0.0, 0.0, 0.0, 0.0, 0.0, 0.0, 0.0, 0.0, 0.0, 0.0, 0.0, 0.0, 0.0, 0.0, 0.0, 0.0, 0.0, 0.0, 0.0, 0.0, 0.0, 0.0, 0.0, 0.0, 0.0, 0.0, 0.0, 0.0, 0.0, 0.0, 0.0, 0.0, 0.0, 0.0, 0.0, 0.0, 0.0, 0.0, 0.0, 0.0, 0.0, 0.0, 0.0, 0.0, 0.0, 0.0, 0.0, 0.0, 0.0, 0.0, 0.0, 0.0, 0.0, 0.0, 0.0, 0.0, 0.0, 0.0, 0.0, 0.0, 0.0, 0.0, 0.0, 0.0, 0.0, 0.0, 0.0, 0.0, 0.0, 0.0, 0.0, 0.0, 0.0, 0.0, 0.0, 0.0, 0.0, 0.0, 0.0, 0.0, 0.0, 0.0, 0.0, 0.0, 0.0, 0.0, 0.0, 0.0, 0.0, 0.0, 0.0, 0.0, 0.0, 0.0, 0.0, 0.0, 0.0, 0.0, 0.0, 0.0, 0.0, 0.0, 0.0, 0.0, 0.0, 0.0, 0.0, 0.0, 0.0, 0.0, 0.0, 0.0, 0.0, 0.0, 0.0, 0.0, 0.0, 0.0, 0.0, 0.0, 0.0, 0.0, 0.0, 0.0, 0.0, 0.0, 0.0, 0.0, 0.0, 0.0, 0.0, 0.0, 0.0, 0.0, 0.0, 0.0, 0.0, 0.0, 0.0, 0.0, 0.0, 0.0, 0.0, 0.0, 0.0, 0.0, 0.0, 0.0, 0.0, 0.0, 0.0, 0.0, 0.0, 0.0, 0.0, 0.0, 0.0, 0.0, 0.0, 0.0, 0.0, 0.0, 0.0, 0.0, 0.0, 0.0, 0.0, 0.0, 0.0, 0.0, 0.0, 0.0, 0.0, 0.0, 0.0, 0.0, 0.0, 0.0, 0.0, 0.0, 0.0, 0.0, 0.0, 0.0, 0.0, 0.0, 0.0, 0.0, 0.0, 0.0, 0.0, 0.0, 0.0, 0.0, 0.0, 0.0, 0.0, 0.0, 0.8068, 0.1378, 0.8182, 0.1575, 0.7955, 0.1575, 0.0, 0.0, 0.0, 0.0, 0.0, 0.0, 0.0, 0.0, 0.0, 0.0, 0.0, 0.0, 0.8295, 0.1378, 0.8409, 0.1575, 0.8182, 0.1575, 0.8295, 0.1771, 0.8409, 0.1968, 0.8182, 0.1968, 0.0, 0.0, 0.0, 0.0, 0.0, 0.0, 0.0, 0.0, 0.0, 0.0, 0.0, 0.0, 0.8182, 0.1968, 0.8409, 0.1968, 0.8295, 0.2165, 0.0, 0.0, 0.0, 0.0, 0.0, 0.0, 0.0, 0.0, 0.0, 0.0, 0.0, 0.0, 0.0, 0.0, 0.0, 0.0, 0.0, 0.0, 0.0, 0.0, 0.0, 0.0, 0.0, 0.0, 0.0, 0.0, 0.0, 0.0, 0.0, 0.0, 0.0, 0.0, 0.0, 0.0, 0.0, 0.0, 0.0, 0.0, 0.0, 0.0, 0.0, 0.0, 0.0, 0.0, 0.0, 0.0, 0.0, 0.0, 0.0, 0.0, 0.0, 0.0, 0.0, 0.0, 0.0, 0.0, 0.0, 0.0, 0.0, 0.0, 0.0, 0.0, 0.0, 0.0, 0.0, 0.0, 0.0, 0.0, 0.0, 0.0, 0.0, 0.0, 0.0, 0.0, 0.0, 0.0, 0.0, 0.0, 0.0, 0.0, 0.0, 0.0, 0.0, 0.0, 0.0, 0.0, 0.0, 0.0, 0.0, 0.0, 0.0, 0.0, 0.0, 0.0, 0.0, 0.0, 0.0, 0.0, 0.0, 0.0, 0.0, 0.0, 0.0, 0.0, 0.0, 0.0, 0.0, 0.0, 0.0, 0.0, 0.0, 0.0, 0.0, 0.0, 0.0, 0.0, 0.0, 0.0, 0.0, 0.0, 0.0, 0.0, 0.0, 0.0, 0.0, 0.0, 0.0, 0.0, 0.0, 0.0, 0.0, 0.0, 0.0, 0.0, 0.0, 0.0, 0.0, 0.0, 0.0, 0.0, 0.0, 0.0, 0.0, 0.0, 0.0, 0.0, 0.0, 0.0, 0.0, 0.0, 0.0, 0.0, 0.0, 0.0, 0.0, 0.0, 0.0, 0.0, 0.0, 0.0, 0.0, 0.0, 0.0, 0.0, 0.0, 0.0, 0.0, 0.0, 0.0, 0.0, 0.0, 0.0, 0.0, 0.0, 0.0, 0.0, 0.0, 0.0, 0.0, 0.0, 0.0, 0.0, 0.0, 0.0, 0.0, 0.0, 0.0, 0.0, 0.0, 0.0, 0.0, 0.0, 0.0, 0.0, 0.0, 0.0, 0.0, 0.0, 0.0, 0.0, 0.0, 0.0, 0.0, 0.0, 0.0, 0.0, 0.0, 0.0, 0.0, 0.0, 0.0, 0.0, 0.0, 0.0, 0.0, 0.0, 0.7955, 0.1575, 0.8182, 0.1575, 0.8068, 0.1771, 0.0, 0.0, 0.0, 0.0, 0.0, 0.0, 0.0, 0.0, 0.0, 0.0, 0.0, 0.0, 0.0, 0.0, 0.0, 0.0, 0.0, 0.0, 0.0, 0.0, 0.0, 0.0, 0.0, 0.0, 0.0, 0.0, 0.0, 0.0, 0.0, 0.0, 0.0, 0.0, 0.0, 0.0, 0.0, 0.0, 0.0, 0.0, 0.0, 0.0, 0.0, 0.0, 0.0, 0.0, 0.0, 0.0, 0.0, 0.0, 0.0, 0.0, 0.0, 0.0, 0.0, 0.0, 0.0, 0.0, 0.0, 0.0, 0.0, 0.0, 0.8295, 0.1771, 0.8523, 0.1771, 0.8409, 0.1968, 0.0, 0.0, 0.0, 0.0, 0.0, 0.0, 0.0, 0.0, 0.0, 0.0, 0.0, 0.0, 0.0, 0.0, 0.0, 0.0, 0.0, 0.0, 0.0, 0.0, 0.0, 0.0, 0.0, 0.0, 0.8068, 0.1771, 0.8295, 0.1771, 0.8182, 0.1968, 0.0, 0.0, 0.0, 0.0, 0.0, 0.0, 0.0, 0.0, 0.0, 0.0, 0.0, 0.0, 0.0, 0.0, 0.0, 0.0, 0.0, 0.0, 0.0, 0.0, 0.0, 0.0, 0.0, 0.0, 0.0, 0.0, 0.0, 0.0, 0.0, 0.0, 0.0, 0.0, 0.0, 0.0, 0.0, 0.0, 0.0, 0.0, 0.0, 0.0, 0.0, 0.0, 0.0, 0.0, 0.0, 0.0, 0.0, 0.0, 0.0, 0.0, 0.0, 0.0, 0.0, 0.0, 0.0, 0.0, 0.0, 0.0, 0.0, 0.0, 0.0, 0.0, 0.0, 0.0, 0.0, 0.0, 0.0, 0.0, 0.0, 0.0, 0.0, 0.0, 0.0, 0.0, 0.0, 0.0, 0.0, 0.0, 0.0, 0.0, 0.0, 0.0, 0.0, 0.0, 0.8295, 0.1771, 0.8409, 0.1575, 0.8523, 0.1771, 0.0, 0.0, 0.0, 0.0, 0.0, 0.0, 0.0, 0.0, 0.0, 0.0, 0.0, 0.0, 0.0, 0.0, 0.0, 0.0, 0.0, 0.0, 0.8409, 0.1968, 0.8523, 0.1771, 0.8636, 0.1968, 0.0, 0.0, 0.0, 0.0, 0.0, 0.0, 0.0, 0.0, 0.0, 0.0, 0.0, 0.0, 0.0, 0.0, 0.0, 0.0, 0.0, 0.0, 0.0, 0.0, 0.0, 0.0, 0.0, 0.0, 0.0, 0.0, 0.0, 0.0, 0.0, 0.0, 0.0, 0.0, 0.0, 0.0, 0.0, 0.0, 0.0, 0.0, 0.0, 0.0, 0.0, 0.0, 0.0, 0.0, 0.0, 0.0, 0.0, 0.0, 0.0, 0.0, 0.0, 0.0, 0.0, 0.0, 0.0, 0.0, 0.0, 0.0, 0.0, 0.0, 0.0, 0.0, 0.0, 0.0, 0.0, 0.0, 0.0, 0.0, 0.0, 0.0, 0.0, 0.0, 0.0, 0.0, 0.0, 0.0, 0.0, 0.0, 0.0, 0.0, 0.0, 0.0, 0.0, 0.0, 0.0, 0.0, 0.0, 0.0, 0.0, 0.0, 0.0, 0.0, 0.0, 0.0, 0.0, 0.0, 0.8068, 0.1771, 0.8182, 0.1968, 0.7955, 0.1968, 0.0, 0.0, 0.0, 0.0, 0.0, 0.0, 0.0, 0.0, 0.0, 0.0, 0.0, 0.0, 0.0, 0.0, 0.0, 0.0, 0.0, 0.0, 0.0, 0.0, 0.0, 0.0, 0.0, 0.0, 0.0, 0.0, 0.0, 0.0, 0.0, 0.0, 0.0, 0.0, 0.0, 0.0, 0.0, 0.0, 0.0, 0.0, 0.0, 0.0, 0.0, 0.0, 0.0, 0.0, 0.0, 0.0, 0.0, 0.0, 0.0, 0.0, 0.0, 0.0, 0.0, 0.0, 0.0, 0.0, 0.0, 0.0, 0.0, 0.0, 0.0, 0.0, 0.0, 0.0, 0.0, 0.0, 0.0, 0.0, 0.0, 0.0, 0.0, 0.0, 0.0, 0.0, 0.0, 0.0, 0.0, 0.0, 0.0, 0.0, 0.0, 0.0, 0.0, 0.0, 0.0, 0.0, 0.0, 0.0, 0.0, 0.0, 0.0, 0.0, 0.0, 0.0, 0.0, 0.0, 0.0, 0.0, 0.0, 0.0, 0.0, 0.0, 0.0, 0.0, 0.0, 0.0, 0.0, 0.0, 0.0, 0.0, 0.0, 0.0, 0.0, 0.0, 0.0, 0.0, 0.0, 0.0, 0.0, 0.0, 0.0, 0.0, 0.0, 0.0, 0.0, 0.0, 0.0, 0.0, 0.0, 0.0, 0.0, 0.0, 0.0, 0.0, 0.0, 0.0, 0.0, 0.0, 0.0, 0.0, 0.0, 0.0, 0.0, 0.0, 0.0, 0.0, 0.0, 0.0, 0.0, 0.0, 0.0, 0.0, 0.0, 0.0, 0.0, 0.0, 0.0, 0.0, 0.0, 0.0, 0.0, 0.0, 0.0, 0.0, 0.0, 0.0, 0.0, 0.0, 0.0, 0.0, 0.0, 0.0, 0.0, 0.0, 0.0, 0.0, 0.0, 0.0, 0.0, 0.0, 0.0, 0.0, 0.0, 0.0, 0.0, 0.0, 0.0, 0.0, 0.0, 0.0, 0.0, 0.0, 0.0, 0.0, 0.0, 0.0, 0.0, 0.0, 0.0, 0.0, 0.0, 0.0, 0.0, 0.0, 0.0, 0.0, 0.0, 0.0, 0.0, 0.0, 0.0, 0.0, 0.0, 0.0, 0.0, 0.0, 0.8182, 0.1575, 0.8295, 0.1771, 0.8068, 0.1771, 0.0, 0.0, 0.0, 0.0, 0.0, 0.0, 0.8182, 0.1575, 0.8409, 0.1575, 0.8295, 0.1771])
me_icosphere.materials.append(mat_my_material)
me_icosphere.use_remesh_fix_poles = True
me_icosphere.use_remesh_preserve_attributes = False
me_icosphere.use_mirror_y = True
me_icosphere.update()

# ---- objects
ob_light = bpy.data.objects.new('Light', light_light)
ob_camera = bpy.data.objects.new('Camera', cam_camera)
ob_icosphere = bpy.data.objects.new('Icosphere', me_icosphere)

# ---- transforms, parenting, visibility, modifiers, constraints
ob_light.location = (4.076, 1.005, 5.904)
ob_light.rotation_euler = (0.6503, 0.05522, 1.866)
ob_light.lock_rotations_4d = False
ob_light.empty_display_type = 'ARROWS'
ob_light.color = (0.0, 0.0, 0.0, 0.0)
ob_light.lineart.crease_threshold = 0.0
ob_camera.location = (7.359, -6.926, 4.958)
ob_camera.rotation_euler = (1.109, 0.0, 0.8149)
ob_camera.lock_rotations_4d = False
ob_camera.empty_display_type = 'ARROWS'
ob_camera.color = (0.0, 0.0, 0.0, 0.0)
ob_camera.display_type = 'WIRE'
ob_camera.lineart.crease_threshold = 0.0
ob_icosphere.location = (0.0, 0.0, 0.0)
ob_icosphere.use_mesh_mirror_y = True

# ---- collection membership
col_collection.objects.link(ob_light)
col_collection.objects.link(ob_camera)
col_collection.objects.link(ob_icosphere)

# ---- scene / render settings (as saved in the file)
scene.camera = ob_camera
scene.frame_start = 1; scene.frame_end = 250; scene.frame_set(1)
scene.render.engine = 'CYCLES'
scene.cycles.use_denoising = False
scene.cycles.samples = 128
scene.cycles.sampling_pattern = 'TABULATED_SOBOL'
scene.cycles.use_adaptive_sampling = False
scene.cycles.use_light_tree = False
scene.view_settings.view_transform = 'Filmic'
bpy.context.view_layer.update()
